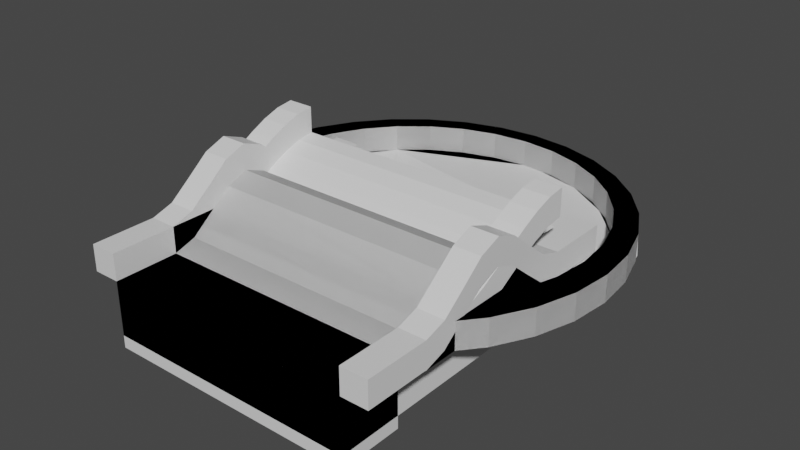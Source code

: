 # Source: Circular.blend  (saved by Blender 2.93.20; exported with 4.5.12 LTS)
import bpy
from mathutils import Matrix  # noqa: F401  (used for matrix-valued properties, if any)

bpy.ops.wm.read_factory_settings(use_empty=True)
scene = bpy.context.scene
scene.name = 'Scene'

# ---- collections
col_collection = bpy.data.collections.new('Collection'); scene.collection.children.link(col_collection)
col_mesh = bpy.data.collections.new('Mesh'); scene.collection.children.link(col_mesh)
col_rig = bpy.data.collections.new('Rig'); scene.collection.children.link(col_rig)
col_collision = bpy.data.collections.new('Collision'); scene.collection.children.link(col_collision)
col_circle = bpy.data.collections.new('Circle'); col_collision.children.link(col_circle)
col_straight = bpy.data.collections.new('Straight'); col_collision.children.link(col_straight)
col_bump = bpy.data.collections.new('Bump'); col_collision.children.link(col_bump)
col_steep = bpy.data.collections.new('Steep'); col_collision.children.link(col_steep)
col_extras = bpy.data.collections.new('Extras'); scene.collection.children.link(col_extras)

# ---- materials (node trees are filled in below, after node groups)
mat_inner_003 = bpy.data.materials.new('Inner.003')
mat_inner_003.use_transparent_shadow = False
mat_inner_003.diffuse_color = (0.8, 0.0, 0.06593, 1.0)
mat_rim_003 = bpy.data.materials.new('Rim.003')
mat_rim_003.use_transparent_shadow = False
mat_rim_003.diffuse_color = (0.0, 0.02201, 0.8, 1.0)
mat_inner_002 = bpy.data.materials.new('Inner.002')
mat_inner_002.use_transparent_shadow = False
mat_inner_002.diffuse_color = (0.8, 0.0, 0.06593, 1.0)
mat_rim_001 = bpy.data.materials.new('Rim.001')
mat_rim_001.use_transparent_shadow = False
mat_rim_001.diffuse_color = (0.0, 0.02201, 0.8, 1.0)
mat_inner_001 = bpy.data.materials.new('Inner.001')
mat_inner_001.use_transparent_shadow = False
mat_inner_001.diffuse_color = (0.8, 0.0, 0.06593, 1.0)

# ---- material node trees
mat_inner_003.use_nodes = True; mat_inner_003.node_tree.nodes.clear()
_N = mat_inner_003.node_tree.nodes; _L = mat_inner_003.node_tree.links
n0 = _N.new('ShaderNodeBsdfPrincipled'); n0.name = 'Principled BSDF'; n0.location = (10, 300)
n0.distribution = 'GGX'
n0.subsurface_method = 'BURLEY'
n0.inputs[3].default_value = 1.45
n0.inputs[27].default_value = (0.0, 0.0, 0.0, 1.0)
n0.inputs[28].default_value = 1.0
n1 = _N.new('ShaderNodeOutputMaterial'); n1.name = 'Material Output'; n1.location = (300, 300)
_L.new(n0.outputs[0], n1.inputs[0])
n1.is_active_output = True
mat_rim_003.use_nodes = True; mat_rim_003.node_tree.nodes.clear()
_N = mat_rim_003.node_tree.nodes; _L = mat_rim_003.node_tree.links
n0 = _N.new('ShaderNodeBsdfPrincipled'); n0.name = 'Principled BSDF'; n0.location = (10, 300)
n0.distribution = 'GGX'
n0.subsurface_method = 'BURLEY'
n0.inputs[3].default_value = 1.45
n0.inputs[27].default_value = (0.0, 0.0, 0.0, 1.0)
n0.inputs[28].default_value = 1.0
n1 = _N.new('ShaderNodeOutputMaterial'); n1.name = 'Material Output'; n1.location = (300, 300)
_L.new(n0.outputs[0], n1.inputs[0])
n1.is_active_output = True
mat_inner_002.use_nodes = True; mat_inner_002.node_tree.nodes.clear()
_N = mat_inner_002.node_tree.nodes; _L = mat_inner_002.node_tree.links
n0 = _N.new('ShaderNodeBsdfPrincipled'); n0.name = 'Principled BSDF'; n0.location = (10, 300)
n0.distribution = 'GGX'
n0.subsurface_method = 'BURLEY'
n0.inputs[3].default_value = 1.45
n0.inputs[27].default_value = (0.0, 0.0, 0.0, 1.0)
n0.inputs[28].default_value = 1.0
n1 = _N.new('ShaderNodeOutputMaterial'); n1.name = 'Material Output'; n1.location = (300, 300)
_L.new(n0.outputs[0], n1.inputs[0])
n1.is_active_output = True
mat_rim_001.use_nodes = True; mat_rim_001.node_tree.nodes.clear()
_N = mat_rim_001.node_tree.nodes; _L = mat_rim_001.node_tree.links
n0 = _N.new('ShaderNodeBsdfPrincipled'); n0.name = 'Principled BSDF'; n0.location = (10, 300)
n0.distribution = 'GGX'
n0.subsurface_method = 'BURLEY'
n0.inputs[3].default_value = 1.45
n0.inputs[27].default_value = (0.0, 0.0, 0.0, 1.0)
n0.inputs[28].default_value = 1.0
n1 = _N.new('ShaderNodeOutputMaterial'); n1.name = 'Material Output'; n1.location = (300, 300)
_L.new(n0.outputs[0], n1.inputs[0])
n1.is_active_output = True
mat_inner_001.use_nodes = True; mat_inner_001.node_tree.nodes.clear()
_N = mat_inner_001.node_tree.nodes; _L = mat_inner_001.node_tree.links
n0 = _N.new('ShaderNodeBsdfPrincipled'); n0.name = 'Principled BSDF'; n0.location = (10, 300)
n0.distribution = 'GGX'
n0.subsurface_method = 'BURLEY'
n0.inputs[3].default_value = 1.45
n0.inputs[27].default_value = (0.0, 0.0, 0.0, 1.0)
n0.inputs[28].default_value = 1.0
n1 = _N.new('ShaderNodeOutputMaterial'); n1.name = 'Material Output'; n1.location = (300, 300)
_L.new(n0.outputs[0], n1.inputs[0])
n1.is_active_output = True

# ---- world
world_world = bpy.data.worlds.new('World'); scene.world = world_world
world_world.use_nodes = True; world_world.node_tree.nodes.clear()
_N = world_world.node_tree.nodes; _L = world_world.node_tree.links
n0 = _N.new('ShaderNodeOutputWorld'); n0.name = 'World Output'; n0.location = (300, 300)
n1 = _N.new('ShaderNodeBackground'); n1.name = 'Background'; n1.location = (10, 300)
n1.inputs[0].default_value = (0.05088, 0.05088, 0.05088, 1.0)
_L.new(n1.outputs[0], n0.inputs[0])
n0.is_active_output = True
world_world.color = (0.05088, 0.05088, 0.05088)
world_world.use_sun_shadow = False
world_world.sun_shadow_jitter_overblur = 0.0

# ---- meshes
me_circle_026 = bpy.data.meshes.new('Circle.026')
me_circle_026.from_pydata([(0.0, 1.0, 0.0), (-0.1951, 0.9808, 0.0), (-0.3827, 0.9239, 0.0), (-0.5556, 0.8315, 0.0), (-0.7071, 0.7071, 0.0), (-0.8315, 0.5556, 0.0), (-0.9239, 0.3827, 0.0), (-0.9808, 0.1951, 0.0), (-1.0, -4.371e-08, 0.0), (-0.9808, -0.1951, 0.0), (-0.9239, -0.3827, 0.0), (-0.8315, -0.5556, 0.0), (-0.7071, -0.7071, 0.0), (-1.057, 0.4005, 0.0), (-0.9511, 0.5982, 0.0), (-0.8088, 0.7716, 0.0), (-0.6355, 0.9138, 0.0), (-0.4377, 1.02, 0.0), (-0.2232, 1.085, 0.0), (1.226e-10, 1.107, 0.0), (0.7071, -0.7071, 0.0), (0.8315, -0.5556, 0.0), (0.9239, -0.3827, 0.0), (0.9808, -0.1951, 0.0), (1.0, 1.192e-08, 0.0), (0.9808, 0.1951, 0.0), (0.9239, 0.3827, 0.0), (0.8315, 0.5556, 0.0), (0.7071, 0.7071, 0.0), (0.5556, 0.8315, 0.0), (0.3827, 0.9239, 0.0), (0.1951, 0.9808, 0.0), (-0.101, 0.101, -0.0984), (0.101, 0.101, -0.0984), (0.101, -0.101, -0.0984), (-0.101, -0.101, -0.0984), (-1.122, 0.1859, 0.0), (-1.144, -0.03724, 0.0), (-1.122, -0.2604, 0.0), (-1.057, -0.475, 0.0), (-0.9511, -0.6727, 0.0), (-0.8088, -0.8461, 0.0), (0.2232, 1.085, 0.0), (-0.1951, 0.9808, 0.1477), (0.0, 1.0, 0.1477), (-0.3827, 0.9239, 0.1477), (-0.5556, 0.8315, 0.1477), (-0.7071, 0.7071, 0.1477), (-0.8315, 0.5556, 0.1477), (-0.9239, 0.3827, 0.1477), (-0.9808, 0.1951, 0.1477), (-1.0, -4.371e-08, 0.1477), (-0.9808, -0.1951, 0.1477), (-0.9239, -0.3827, 0.1477), (-0.8315, -0.5556, 0.1477), (-0.7071, -0.7071, 0.1477), (-1.122, 0.1859, 0.1477), (-1.057, 0.4005, 0.1477), (-0.9511, 0.5982, 0.1477), (-0.8088, 0.7716, 0.1477), (-0.6355, 0.9138, 0.1477), (-0.4377, 1.02, 0.1477), (-0.2232, 1.085, 0.1477), (1.226e-10, 1.107, 0.1477), (0.1951, 0.9808, 0.1477), (-1.144, -0.03724, 0.1477), (-1.122, -0.2604, 0.1477), (-1.057, -0.475, 0.1477), (-0.9511, -0.6727, 0.1477), (-0.8088, -0.8461, 0.1477), (0.2232, 1.085, 0.1477), (0.7071, -0.7071, 0.0), (0.8315, -0.5556, 0.0), (0.9239, -0.3827, 0.0), (0.9808, -0.1951, 0.0), (1.0, 1.192e-08, 0.0), (0.9808, 0.1951, 0.0), (0.9239, 0.3827, 0.0), (0.8315, 0.5556, 0.0), (0.7071, 0.7071, 0.0), (0.5556, 0.8315, 0.0), (0.3827, 0.9239, 0.0), (0.1951, 0.9808, 0.0), (0.8088, -0.8461, 0.0), (0.9511, -0.6727, 0.0), (1.057, -0.475, 0.0), (1.122, -0.2604, 0.0), (1.144, -0.03724, 0.0), (1.122, 0.1859, 0.0), (1.057, 0.4005, 0.0), (0.9511, 0.5982, 0.0), (0.8088, 0.7716, 0.0), (0.6355, 0.9138, 0.0), (0.4377, 1.02, 0.0), (0.2232, 1.085, 0.0), (0.8315, -0.5556, 0.1477), (0.7071, -0.7071, 0.1477), (0.9239, -0.3827, 0.1477), (0.9808, -0.1951, 0.1477), (1.0, 1.192e-08, 0.1477), (0.9808, 0.1951, 0.1477), (0.9239, 0.3827, 0.1477), (0.8315, 0.5556, 0.1477), (0.7071, 0.7071, 0.1477), (0.5556, 0.8315, 0.1477), (0.3827, 0.9239, 0.1477), (0.1951, 0.9808, 0.1477), (0.9511, -0.6727, 0.1477), (0.8088, -0.8461, 0.1477), (1.057, -0.475, 0.1477), (1.122, -0.2604, 0.1477), (1.144, -0.03724, 0.1477), (1.122, 0.1859, 0.1477), (1.057, 0.4005, 0.1477), (0.9511, 0.5982, 0.1477), (0.8088, 0.7716, 0.1477), (0.6355, 0.9138, 0.1477), (0.4377, 1.02, 0.1477), (0.2232, 1.085, 0.1477)], [], [(1, 2, 3, 4, 5, 6, 7, 8, 9, 35, 32, 33, 25, 26, 27, 28, 29, 30, 31, 0), (10, 11, 12, 20, 21, 22, 23, 24, 25, 33, 34, 35, 9), (41, 12, 55, 69), (6, 5, 48, 49), (19, 18, 62, 63), (0, 31, 64, 44), (5, 4, 47, 48), (18, 17, 61, 62), (4, 3, 46, 47), (17, 16, 60, 61), (3, 2, 45, 46), (40, 41, 69, 68), (16, 15, 59, 60), (2, 1, 43, 45), (39, 40, 68, 67), (15, 14, 58, 59), (42, 19, 63, 70), (1, 0, 44, 43), (51, 50, 56, 65), (43, 44, 63, 62), (52, 51, 65, 66), (45, 43, 62, 61), (44, 64, 70, 63), (53, 52, 66, 67), (46, 45, 61, 60), (54, 53, 67, 68), (47, 46, 60, 59), (55, 54, 68, 69), (48, 47, 59, 58), (49, 48, 58, 57), (50, 49, 57, 56), (7, 6, 49, 50), (8, 7, 50, 51), (9, 8, 51, 52), (10, 9, 52, 53), (11, 10, 53, 54), (12, 11, 54, 55), (36, 37, 65, 56), (13, 36, 56, 57), (37, 38, 66, 65), (14, 13, 57, 58), (38, 39, 67, 66), (86, 87, 111, 110), (85, 86, 110, 109), (84, 85, 109, 107), (82, 81, 105, 106), (83, 84, 107, 108), (81, 80, 104, 105), (80, 79, 103, 104), (79, 78, 102, 103), (105, 104, 116, 117), (98, 97, 109, 110), (106, 105, 117, 118), (99, 98, 110, 111), (100, 99, 111, 112), (101, 100, 112, 113), (102, 101, 113, 114), (103, 102, 114, 115), (95, 96, 108, 107), (104, 103, 115, 116), (97, 95, 107, 109), (72, 71, 96, 95), (87, 88, 112, 111), (73, 72, 95, 97), (88, 89, 113, 112), (74, 73, 97, 98), (89, 90, 114, 113), (75, 74, 98, 99), (90, 91, 115, 114), (76, 75, 99, 100), (91, 92, 116, 115), (77, 76, 100, 101), (92, 93, 117, 116), (71, 83, 108, 96), (78, 77, 101, 102), (93, 94, 118, 117), (72, 84, 83, 71), (94, 93, 81), (93, 92, 80), (81, 93, 80), (91, 79, 92), (79, 80, 92), (90, 78, 91), (78, 79, 91), (89, 77, 90), (88, 76, 89), (77, 78, 90), (76, 77, 89), (75, 76, 88), (75, 88, 87), (74, 75, 87), (74, 87, 86), (73, 74, 86), (73, 86, 85), (72, 73, 85), (72, 85, 84), (82, 94, 81), (82, 106, 118, 94)])
me_circle_026.polygons.foreach_set('material_index', [0, 0, 1, 1, 1, 1, 1, 1, 1, 1, 1, 1, 1, 1, 1, 1, 1, 1, 1, 1, 1, 1, 1, 1, 1, 1, 1, 1, 1, 1, 1, 1, 1, 1, 1, 1, 1, 1, 1, 1, 1, 1, 1, 1, 1, 1, 1, 1, 1, 1, 1, 1, 1, 1, 1, 1, 1, 1, 1, 1, 1, 1, 1, 1, 1, 1, 1, 1, 1, 1, 1, 1, 1, 1, 1, 1, 2, 2, 2, 2, 2, 2, 2, 2, 2, 2, 2, 2, 2, 2, 2, 2, 2, 2, 2, 2, 2, 1])
_uv = me_circle_026.uv_layers.new(name='UVMap')
_uv.uv.foreach_set('vector', [0.1564, 0.4368, 0.1742, 0.3757, 0.2034, 0.319, 0.2429, 0.2687, 0.2914, 0.227, 0.3471, 0.1954, 0.4078, 0.1753, 0.471, 0.1676, 0.5343, 0.1719, 0.5173, 0.4649, 0.4484, 0.4664, 0.4488, 0.5353, 0.4068, 0.8247, 0.3464, 0.8043, 0.2911, 0.7727, 0.2429, 0.731, 0.2035, 0.681, 0.1744, 0.6244, 0.1565, 0.5634, 0.1505, 0.5001, 0.5952, 0.1879, 0.6545, 0.2129, 0.7276, 0.2354, 0.7156, 0.7691, 0.6532, 0.7931, 0.5948, 0.8157, 0.5335, 0.83, 0.47, 0.8332, 0.4068, 0.8247, 0.4488, 0.5353, 0.5194, 0.5361, 0.5173, 0.4649, 0.5343, 0.1719, 0.7777, 0.1759, 0.7276, 0.2354, 0.71, 0.1856, 0.7299, 0.1717, 0.3471, 0.1954, 0.2914, 0.227, 0.2612, 0.1842, 0.3258, 0.1475, 8.817e-05, 0.5009, 0.00815, 0.407, 0.06659, 0.4172, 0.05938, 0.5003, 0.1505, 0.5001, 0.1565, 0.5634, 0.1056, 0.5732, 0.09839, 0.5003, 0.2914, 0.227, 0.2429, 0.2687, 0.205, 0.2326, 0.2612, 0.1842, 0.00815, 0.407, 0.0338, 0.3154, 0.08961, 0.3366, 0.06659, 0.4172, 0.2429, 0.2687, 0.2034, 0.319, 0.1594, 0.2909, 0.205, 0.2326, 0.0338, 0.3154, 0.0767, 0.2298, 0.1277, 0.2615, 0.08961, 0.3366, 0.2034, 0.319, 0.1742, 0.3757, 0.1259, 0.3566, 0.1594, 0.2909, 0.7433, 0.09822, 0.7777, 0.1759, 0.7299, 0.1717, 0.705, 0.1309, 0.0767, 0.2298, 0.1356, 0.1537, 0.1797, 0.1948, 0.1277, 0.2615, 0.1742, 0.3757, 0.1564, 0.4368, 0.1054, 0.4273, 0.1259, 0.3566, 0.6699, 0.04232, 0.7433, 0.09822, 0.705, 0.1309, 0.644, 0.09305, 0.1356, 0.1537, 0.2084, 0.09019, 0.2439, 0.1393, 0.1797, 0.1948, 0.008711, 0.5948, 8.817e-05, 0.5009, 0.05938, 0.5003, 0.06684, 0.5834, 0.1564, 0.4368, 0.1505, 0.5001, 0.09839, 0.5003, 0.1054, 0.4273, 0.4699, 0.1153, 0.3963, 0.1242, 0.3987, 0.07057, 0.4832, 0.06074, 0.1054, 0.4273, 0.09839, 0.5003, 0.05938, 0.5003, 0.06659, 0.4172, 0.543, 0.1211, 0.4699, 0.1153, 0.4832, 0.06074, 0.567, 0.06848, 0.1259, 0.3566, 0.1054, 0.4273, 0.06659, 0.4172, 0.08961, 0.3366, 0.09839, 0.5003, 0.1056, 0.5732, 0.06684, 0.5834, 0.05938, 0.5003, 0.6115, 0.1401, 0.543, 0.1211, 0.567, 0.06848, 0.644, 0.09305, 0.1594, 0.2909, 0.1259, 0.3566, 0.08961, 0.3366, 0.1277, 0.2615, 0.6705, 0.1667, 0.6115, 0.1401, 0.644, 0.09305, 0.705, 0.1309, 0.205, 0.2326, 0.1594, 0.2909, 0.1277, 0.2615, 0.1797, 0.1948, 0.71, 0.1856, 0.6705, 0.1667, 0.705, 0.1309, 0.7299, 0.1717, 0.2612, 0.1842, 0.205, 0.2326, 0.1797, 0.1948, 0.2439, 0.1393, 0.3258, 0.1475, 0.2612, 0.1842, 0.2439, 0.1393, 0.3178, 0.09721, 0.3963, 0.1242, 0.3258, 0.1475, 0.3178, 0.09721, 0.3987, 0.07057, 0.4078, 0.1753, 0.3471, 0.1954, 0.3258, 0.1475, 0.3963, 0.1242, 0.471, 0.1676, 0.4078, 0.1753, 0.3963, 0.1242, 0.4699, 0.1153, 0.5343, 0.1719, 0.471, 0.1676, 0.4699, 0.1153, 0.543, 0.1211, 0.5952, 0.1879, 0.5343, 0.1719, 0.543, 0.1211, 0.6115, 0.1401, 0.6545, 0.2129, 0.5952, 0.1879, 0.6115, 0.1401, 0.6705, 0.1667, 0.7276, 0.2354, 0.6545, 0.2129, 0.6705, 0.1667, 0.71, 0.1856, 0.3852, 0.01126, 0.4823, 8.817e-05, 0.4832, 0.06074, 0.3987, 0.07057, 0.2926, 0.04193, 0.3852, 0.01126, 0.3987, 0.07057, 0.3178, 0.09721, 0.4823, 8.817e-05, 0.5793, 0.01003, 0.567, 0.06848, 0.4832, 0.06074, 0.2084, 0.09019, 0.2926, 0.04193, 0.3178, 0.09721, 0.2439, 0.1393, 0.5793, 0.01003, 0.6699, 0.04232, 0.644, 0.09305, 0.567, 0.06848, 0.5753, 0.9932, 0.4788, 0.9999, 0.4802, 0.9397, 0.5638, 0.9337, 0.6691, 0.9649, 0.5753, 0.9932, 0.5638, 0.9337, 0.6422, 0.91, 0.7512, 0.9061, 0.6691, 0.9649, 0.6422, 0.91, 0.7034, 0.8692, 0.1565, 0.5634, 0.1744, 0.6244, 0.1262, 0.6437, 0.1056, 0.5732, 0.7777, 0.8074, 0.7512, 0.9061, 0.7034, 0.8692, 0.7305, 0.8313, 0.1744, 0.6244, 0.2035, 0.681, 0.1598, 0.7092, 0.1262, 0.6437, 0.2035, 0.681, 0.2429, 0.731, 0.2053, 0.7671, 0.1598, 0.7092, 0.2429, 0.731, 0.2911, 0.7727, 0.2611, 0.8153, 0.2053, 0.7671, 0.1262, 0.6437, 0.1598, 0.7092, 0.1283, 0.7385, 0.0901, 0.6638, 0.5411, 0.8805, 0.61, 0.862, 0.6422, 0.91, 0.5638, 0.9337, 0.1056, 0.5732, 0.1262, 0.6437, 0.0901, 0.6638, 0.06684, 0.5834, 0.468, 0.8852, 0.5411, 0.8805, 0.5638, 0.9337, 0.4802, 0.9397, 0.395, 0.8755, 0.468, 0.8852, 0.4802, 0.9397, 0.3967, 0.9286, 0.3251, 0.8519, 0.395, 0.8755, 0.3967, 0.9286, 0.3169, 0.9016, 0.2611, 0.8153, 0.3251, 0.8519, 0.3169, 0.9016, 0.2438, 0.8597, 0.2053, 0.7671, 0.2611, 0.8153, 0.2438, 0.8597, 0.1802, 0.8047, 0.6685, 0.8335, 0.7107, 0.8148, 0.7305, 0.8313, 0.7034, 0.8692, 0.1598, 0.7092, 0.2053, 0.7671, 0.1802, 0.8047, 0.1283, 0.7385, 0.61, 0.862, 0.6685, 0.8335, 0.7034, 0.8692, 0.6422, 0.91, 0.6532, 0.7931, 0.7156, 0.7691, 0.7107, 0.8148, 0.6685, 0.8335, 0.4788, 0.9999, 0.3835, 0.9872, 0.3967, 0.9286, 0.4802, 0.9397, 0.5948, 0.8157, 0.6532, 0.7931, 0.6685, 0.8335, 0.61, 0.862, 0.3835, 0.9872, 0.2927, 0.9564, 0.3169, 0.9016, 0.3967, 0.9286, 0.5335, 0.83, 0.5948, 0.8157, 0.61, 0.862, 0.5411, 0.8805, 0.2927, 0.9564, 0.2096, 0.9088, 0.2438, 0.8597, 0.3169, 0.9016, 0.47, 0.8332, 0.5335, 0.83, 0.5411, 0.8805, 0.468, 0.8852, 0.2096, 0.9088, 0.1372, 0.8462, 0.1802, 0.8047, 0.2438, 0.8597, 0.4068, 0.8247, 0.47, 0.8332, 0.468, 0.8852, 0.395, 0.8755, 0.1372, 0.8462, 0.07826, 0.771, 0.1283, 0.7385, 0.1802, 0.8047, 0.3464, 0.8043, 0.4068, 0.8247, 0.395, 0.8755, 0.3251, 0.8519, 0.07826, 0.771, 0.03494, 0.6861, 0.0901, 0.6638, 0.1283, 0.7385, 0.7156, 0.7691, 0.7777, 0.8074, 0.7305, 0.8313, 0.7107, 0.8148, 0.2911, 0.7727, 0.3464, 0.8043, 0.3251, 0.8519, 0.2611, 0.8153, 0.03494, 0.6861, 0.008711, 0.5948, 0.06684, 0.5834, 0.0901, 0.6638, 0.0, 0.0, 0.0, 0.0, 0.0, 0.0, 0.0, 0.0, 0.0, 0.0, 0.0, 0.0, 0.0, 0.0, 0.0, 0.0, 0.0, 0.0, 0.0, 0.0, 0.0, 0.0, 0.0, 0.0, 0.0, 0.0, 0.0, 0.0, 0.0, 0.0, 0.0, 0.0, 0.0, 0.0, 0.0, 0.0, 0.0, 0.0, 0.0, 0.0, 0.0, 0.0, 0.0, 0.0, 0.0, 0.0, 0.0, 0.0, 0.0, 0.0, 0.0, 0.0, 0.0, 0.0, 0.0, 0.0, 0.0, 0.0, 0.0, 0.0, 0.0, 0.0, 0.0, 0.0, 0.0, 0.0, 0.0, 0.0, 0.0, 0.0, 0.0, 0.0, 0.0, 0.0, 0.0, 0.0, 0.0, 0.0, 0.0, 0.0, 0.0, 0.0, 0.0, 0.0, 0.0, 0.0, 0.0, 0.0, 0.0, 0.0, 0.0, 0.0, 0.0, 0.0, 0.0, 0.0, 0.0, 0.0, 0.0, 0.0, 0.0, 0.0, 0.0, 0.0, 0.0, 0.0, 0.0, 0.0, 0.0, 0.0, 0.0, 0.0, 0.0, 0.0, 0.0, 0.0, 0.0, 0.0, 0.0, 0.0, 0.0, 0.0, 0.0, 0.0, 0.0, 0.0, 0.0, 0.0, 0.0, 0.0, 0.1056, 0.5732, 0.06684, 0.5834, 0.0, 0.0])
me_circle_026.materials.append(mat_inner_003)
me_circle_026.materials.append(mat_rim_003)
me_circle_026.materials.append(mat_inner_002)
me_circle_026.use_remesh_fix_poles = True
me_circle_026.use_remesh_preserve_attributes = False
me_circle_026.update()
me_cube_001 = bpy.data.meshes.new('Cube.001')
me_cube_001.from_pydata([(-11.47, -1.04, -1.0), (-11.47, -1.04, 1.0), (-11.47, 0.9598, -1.0), (-11.47, 0.9598, 1.0), (-9.468, -1.04, -1.0), (-9.468, -1.04, 1.0), (-9.468, 0.9598, -1.0), (-9.468, 0.9598, 1.0), (11.47, -1.04, -1.0), (11.47, -1.04, 1.0), (11.47, 0.9598, -1.0), (11.47, 0.9598, 1.0), (9.468, -1.04, -1.0), (9.468, -1.04, 1.0), (9.468, 0.9598, -1.0), (9.468, 0.9598, 1.0), (-11.47, -1.04, -0.9546), (-11.47, 0.9598, -0.9546), (-9.468, 0.9598, -0.9546), (-9.468, -1.04, -0.9546), (11.47, -1.04, -0.9546), (11.47, 0.9598, -0.9546), (9.468, 0.9598, -0.9546), (9.468, -1.04, -0.9546)], [], [(16, 1, 3, 17), (17, 3, 7, 18), (18, 7, 5, 19), (19, 5, 1, 16), (2, 6, 4, 0), (7, 3, 1, 5), (20, 21, 11, 9), (21, 22, 15, 11), (22, 23, 13, 15), (23, 20, 9, 13), (10, 8, 12, 14), (15, 13, 9, 11), (6, 18, 22, 14), (4, 19, 16, 0), (4, 12, 23, 19), (2, 17, 18, 6), (0, 16, 17, 2), (12, 8, 20, 23), (23, 22, 18, 19), (10, 14, 22, 21), (8, 10, 21, 20), (6, 14, 12, 4)])
_uv = me_cube_001.uv_layers.new(name='UVMap')
_uv.uv.foreach_set('vector', [0.0649, 0.001544, 0.0649, 0.0649, 7.244e-05, 0.0649, 7.25e-05, 0.001544, 0.1321, 8.523e-05, 0.1983, 0.0006488, 0.1978, 0.06838, 0.1316, 0.06781, 7.237e-05, 0.1931, 7.24e-05, 0.1297, 0.0649, 0.1297, 0.0649, 0.1931, 0.2, 0.1562, 0.2662, 0.1559, 0.2665, 0.2236, 0.2003, 0.224, 0.06505, 0.7435, 0.06505, 0.6787, 0.1299, 0.6787, 0.1299, 0.7435, 7.24e-05, 0.1297, 7.244e-05, 0.0649, 0.0649, 0.0649, 0.0649, 0.1297, 0.0649, 0.9985, 7.216e-05, 0.9985, 7.214e-05, 0.9351, 0.0649, 0.9351, 0.1316, 0.2237, 0.1321, 0.1559, 0.1983, 0.1565, 0.1978, 0.2242, 7.213e-05, 0.8069, 0.0649, 0.8069, 0.0649, 0.8703, 7.214e-05, 0.8703, 0.2003, 0.06812, 0.2, 0.0003925, 0.2662, 7.213e-05, 0.2665, 0.0678, 0.06505, 7.222e-05, 0.1299, 7.213e-05, 0.1299, 0.0649, 0.06505, 0.0649, 7.214e-05, 0.8703, 0.0649, 0.8703, 0.0649, 0.9351, 7.214e-05, 0.9351, 0.13, 0.0678, 0.1316, 0.06781, 0.1321, 0.1559, 0.1306, 0.1559, 0.1985, 0.1562, 0.2, 0.1562, 0.2003, 0.224, 0.1988, 0.224, 0.1985, 0.1562, 0.1988, 0.06813, 0.2003, 0.06812, 0.2, 0.1562, 0.1306, 7.213e-05, 0.1321, 8.523e-05, 0.1316, 0.06781, 0.13, 0.0678, 0.0649, 7.213e-05, 0.0649, 0.001544, 7.25e-05, 0.001544, 7.25e-05, 7.213e-05, 0.1988, 0.06813, 0.1985, 0.0004, 0.2, 0.0003925, 0.2003, 0.06812, 0.0649, 0.8069, 7.213e-05, 0.8069, 7.237e-05, 0.1931, 0.0649, 0.1931, 0.13, 0.2236, 0.1306, 0.1559, 0.1321, 0.1559, 0.1316, 0.2237, 0.0649, 0.9999, 7.215e-05, 0.9999, 7.216e-05, 0.9985, 0.0649, 0.9985, 0.06505, 0.6787, 0.06505, 0.0649, 0.1299, 0.0649, 0.1299, 0.6787])
me_cube_001.use_remesh_fix_poles = True
me_cube_001.use_remesh_preserve_attributes = False
me_cube_001.update()
me_cube_005 = bpy.data.meshes.new('Cube.005')
me_cube_005.from_pydata([(-2.403, -1.42, -0.2095), (-2.403, -1.42, 0.2095), (-2.403, 1.31, -0.2095), (-2.403, 1.31, 0.2095), (-1.984, -1.42, -0.2095), (-1.984, -1.42, 0.2095), (-1.984, 1.31, -0.2095), (-1.984, 1.31, 0.2095), (2.403, -1.42, -0.2095), (2.403, -1.42, 0.2095), (2.403, 1.31, -0.2095), (2.403, 1.31, 0.2095), (1.984, -1.42, -0.2095), (1.984, -1.42, 0.2095), (1.984, 1.31, -0.2095), (1.984, 1.31, 0.2095), (2.403, -1.42, -0.2), (2.403, 1.31, -0.2), (1.984, 1.31, -0.2), (1.984, -1.42, -0.2), (-2.403, -1.42, -0.2), (-2.403, 1.31, -0.2), (-1.984, 1.31, -0.2), (-1.984, -1.42, -0.2), (-2.403, 0.9691, -0.1041), (-2.403, 0.6278, 0.1655), (-2.403, 0.2865, 0.4431), (-2.403, -0.05483, 0.5707), (-2.403, -0.3962, 0.4431), (-2.403, -0.7375, 0.1655), (-2.403, -1.079, -0.1041), (-2.403, -1.079, 0.3149), (-2.403, -0.7375, 0.5845), (-2.403, -0.3962, 0.8621), (-2.403, -0.05483, 0.9897), (-2.403, 0.2865, 0.8621), (-2.403, 0.6278, 0.5845), (-2.403, 0.9691, 0.3149), (-1.984, -1.079, -0.1041), (-1.984, -0.7375, 0.1655), (-1.984, -0.3962, 0.4431), (-1.984, -0.05483, 0.5707), (-1.984, 0.2865, 0.4431), (-1.984, 0.6278, 0.1655), (-1.984, 0.9691, -0.1041), (-1.984, 0.9691, 0.3149), (-1.984, 0.6278, 0.5845), (-1.984, 0.2865, 0.8621), (-1.984, -0.05483, 0.9897), (-1.984, -0.3962, 0.8621), (-1.984, -0.7375, 0.5845), (-1.984, -1.079, 0.3149), (2.403, 0.9691, -0.1041), (2.403, 0.6278, 0.1655), (2.403, 0.2865, 0.4431), (2.403, -0.05483, 0.5707), (2.403, -0.3962, 0.4431), (2.403, -0.7375, 0.1655), (2.403, -1.079, -0.1041), (2.403, -1.079, 0.3149), (2.403, -0.7375, 0.5845), (2.403, -0.3962, 0.8621), (2.403, -0.05483, 0.9897), (2.403, 0.2865, 0.8621), (2.403, 0.6278, 0.5845), (2.403, 0.9691, 0.3149), (1.984, -1.079, -0.1041), (1.984, -0.7375, 0.1655), (1.984, -0.3962, 0.4431), (1.984, -0.05483, 0.5707), (1.984, 0.2865, 0.4431), (1.984, 0.6278, 0.1655), (1.984, 0.9691, -0.1041), (1.984, 0.9691, 0.3149), (1.984, 0.6278, 0.5845), (1.984, 0.2865, 0.8621), (1.984, -0.05483, 0.9897), (1.984, -0.3962, 0.8621), (1.984, -0.7375, 0.5845), (1.984, -1.079, 0.3149), (1.984, -1.079, -0.09462), (1.984, -0.7375, 0.175), (1.984, -0.3962, 0.4526), (1.984, -0.05483, 0.5802), (1.984, 0.2865, 0.4526), (1.984, 0.6278, 0.175), (1.984, 0.9691, -0.09462), (2.403, 0.9691, -0.09462), (2.403, 0.6278, 0.175), (2.403, 0.2865, 0.4526), (2.403, -0.05483, 0.5802), (2.403, -0.3962, 0.4526), (2.403, -0.7375, 0.175), (2.403, -1.079, -0.09462), (-1.984, 0.9691, -0.09462), (-1.984, 0.6278, 0.175), (-1.984, 0.2865, 0.4526), (-1.984, -0.05483, 0.5802), (-1.984, -0.3962, 0.4526), (-1.984, -0.7375, 0.175), (-1.984, -1.079, -0.09462), (-2.403, -1.079, -0.09462), (-2.403, -0.7375, 0.175), (-2.403, -0.3962, 0.4526), (-2.403, -0.05483, 0.5802), (-2.403, 0.2865, 0.4526), (-2.403, 0.6278, 0.175), (-2.403, 0.9691, -0.09462), (-2.403, -2.42, -0.2), (-2.403, -2.42, 0.2095), (-1.984, -2.42, -0.2), (-1.984, -2.42, -0.2095), (-1.984, -2.42, 0.2095), (2.403, -2.42, -0.2), (2.403, -2.42, 0.2095), (1.984, -2.42, -0.2), (1.984, -2.42, -0.2095), (1.984, -2.42, 0.2095), (-2.403, 2.31, 0.2095), (-1.984, 2.31, 0.2095), (-1.984, 2.31, -0.2), (-1.984, 2.31, -0.2095), (2.403, 2.31, 0.2095), (1.984, 2.31, 0.2095), (1.984, 2.31, -0.2), (1.984, 2.31, -0.2095), (2.403, 2.31, -0.2), (-2.403, 2.31, -0.2), (-1.984, -1.42, -1.231), (1.984, -1.42, -1.231), (-1.984, -2.42, -1.231), (1.984, -2.42, -1.231), (-1.984, 1.31, -1.078), (1.984, 1.31, -1.078), (-1.984, 2.31, -1.078), (1.984, 2.31, -1.078)], [], [(107, 37, 3, 21), (3, 7, 119, 118), (100, 51, 5, 23), (23, 110, 115, 19), (30, 38, 4, 0), (51, 31, 1, 5), (87, 17, 11, 65), (11, 17, 126, 122), (80, 19, 13, 79), (23, 5, 112, 110), (58, 8, 12, 66), (79, 13, 9, 59), (12, 8, 16, 19), (86, 18, 22, 94), (10, 14, 18, 17), (52, 10, 17, 87), (4, 23, 20, 0), (38, 66, 12, 4), (2, 21, 22, 6), (24, 107, 21, 2), (18, 14, 125, 124), (1, 20, 108, 109), (0, 20, 101, 30), (30, 101, 102, 29), (29, 102, 103, 28), (28, 103, 104, 27), (27, 104, 105, 26), (26, 105, 106, 25), (25, 106, 107, 24), (6, 14, 72, 44), (44, 72, 71, 43), (43, 71, 70, 42), (42, 70, 69, 41), (41, 69, 68, 40), (40, 68, 67, 39), (39, 67, 66, 38), (8, 58, 93, 16), (58, 57, 92, 93), (57, 56, 91, 92), (56, 55, 90, 91), (55, 54, 89, 90), (54, 53, 88, 89), (53, 52, 87, 88), (19, 80, 100, 23), (80, 81, 99, 100), (81, 82, 98, 99), (82, 83, 97, 98), (83, 84, 96, 97), (84, 85, 95, 96), (85, 86, 94, 95), (15, 73, 65, 11), (73, 74, 64, 65), (74, 75, 63, 64), (75, 76, 62, 63), (76, 77, 61, 62), (77, 78, 60, 61), (78, 79, 59, 60), (10, 52, 72, 14), (52, 53, 71, 72), (53, 54, 70, 71), (54, 55, 69, 70), (55, 56, 68, 69), (56, 57, 67, 68), (57, 58, 66, 67), (18, 86, 73, 15), (86, 85, 74, 73), (85, 84, 75, 74), (84, 83, 76, 75), (83, 82, 77, 76), (82, 81, 78, 77), (81, 80, 79, 78), (16, 93, 59, 9), (93, 92, 60, 59), (92, 91, 61, 60), (91, 90, 62, 61), (90, 89, 63, 62), (89, 88, 64, 63), (88, 87, 65, 64), (7, 3, 37, 45), (45, 37, 36, 46), (46, 36, 35, 47), (47, 35, 34, 48), (48, 34, 33, 49), (49, 33, 32, 50), (50, 32, 31, 51), (2, 6, 44, 24), (24, 44, 43, 25), (25, 43, 42, 26), (26, 42, 41, 27), (27, 41, 40, 28), (28, 40, 39, 29), (29, 39, 38, 30), (22, 7, 45, 94), (94, 45, 46, 95), (95, 46, 47, 96), (96, 47, 48, 97), (97, 48, 49, 98), (98, 49, 50, 99), (99, 50, 51, 100), (20, 1, 31, 101), (101, 31, 32, 102), (102, 32, 33, 103), (103, 33, 34, 104), (104, 34, 35, 105), (105, 35, 36, 106), (106, 36, 37, 107), (110, 112, 109, 108), (115, 113, 114, 117), (116, 111, 110, 115), (20, 23, 110, 108), (111, 130, 131, 116), (4, 23, 110, 111), (9, 13, 117, 114), (16, 9, 114, 113), (13, 19, 115, 117), (19, 12, 116, 115), (19, 16, 113, 115), (5, 1, 109, 112), (127, 118, 119, 120), (126, 124, 123, 122), (125, 121, 120, 124), (18, 15, 123, 124), (21, 3, 118, 127), (22, 18, 124, 120), (6, 22, 120, 121), (17, 18, 124, 126), (15, 11, 122, 123), (7, 22, 120, 119), (121, 125, 135, 134), (22, 21, 127, 120), (129, 131, 130, 128), (12, 129, 128, 4), (116, 131, 129, 12), (4, 128, 130, 111), (133, 132, 134, 135), (14, 6, 132, 133), (125, 14, 133, 135), (6, 121, 134, 132)])
me_cube_005.polygons.foreach_set('material_index', [0, 0, 0, 1, 0, 0, 0, 0, 0, 0, 0, 0, 0, 1, 0, 1, 0, 1, 0, 1, 1, 0, 1, 1, 1, 1, 1, 1, 1, 1, 1, 1, 1, 1, 1, 1, 1, 1, 1, 1, 1, 1, 1, 1, 1, 1, 1, 1, 1, 1, 0, 0, 0, 0, 0, 0, 0, 0, 0, 0, 0, 0, 0, 0, 0, 0, 0, 0, 0, 0, 0, 0, 0, 0, 0, 0, 0, 0, 0, 0, 0, 0, 0, 0, 0, 0, 0, 0, 0, 0, 0, 0, 0, 0, 0, 0, 0, 0, 0, 0, 0, 0, 0, 0, 0, 0, 0, 0, 1, 0, 1, 1, 0, 0, 0, 1, 0, 0, 0, 0, 1, 0, 0, 1, 1, 0, 0, 0, 1, 0, 1, 1, 1, 1, 1, 1, 1, 1])
_uv = me_cube_005.uv_layers.new(name='UVMap')
_uv.uv.foreach_set('vector', [0.6019, 0.2921, 0.6314, 0.2823, 0.6294, 0.3124, 0.5978, 0.3144, 0.6294, 0.3124, 0.6646, 0.3148, 0.6529, 0.3941, 0.6227, 0.3901, 0.6958, 0.1026, 0.6664, 0.1165, 0.664, 0.08513, 0.6959, 0.07662, 0.6959, 0.07662, 0.6964, 0.0001157, 0.9999, 0.002062, 0.9994, 0.07856, 0.5987, 0.1089, 0.5645, 0.1113, 0.5649, 0.07732, 0.5927, 0.08522, 0.6664, 0.1165, 0.6297, 0.1194, 0.6278, 0.08791, 0.664, 0.08513, 0.1735, 0.4869, 0.1583, 0.5286, 0.2166, 0.5309, 0.2279, 0.4786, 0.2166, 0.5309, 0.1583, 0.5286, 0.1525, 0.6624, 0.1986, 0.667, 0.4053, 0.2038, 0.4146, 0.1593, 0.3573, 0.1614, 0.3483, 0.2142, 0.6959, 0.07662, 0.664, 0.08513, 0.6595, 0.008601, 0.6879, 0.00601, 0.24, 0.1736, 0.2418, 0.1371, 0.209, 0.1105, 0.1863, 0.1596, 0.3483, 0.2142, 0.3573, 0.1614, 0.2958, 0.1523, 0.286, 0.2041, 0.209, 0.1105, 0.2418, 0.1371, 0.2428, 0.1368, 0.2098, 0.1094, 0.999, 0.2927, 0.9993, 0.3216, 0.6964, 0.3241, 0.6966, 0.298, 0.1573, 0.5275, 0.1059, 0.5278, 0.1059, 0.5288, 0.1583, 0.5286, 0.1725, 0.487, 0.1573, 0.5275, 0.1583, 0.5286, 0.1735, 0.4869, 0.5649, 0.07732, 0.5651, 0.07642, 0.5934, 0.08476, 0.5927, 0.08522, 0.3082, 0.2638, 0.3082, 0.4804, 0.3277, 0.4804, 0.3277, 0.2638, 0.5972, 0.314, 0.5978, 0.3144, 0.5722, 0.3199, 0.5721, 0.3193, 0.6013, 0.2922, 0.6019, 0.2921, 0.5978, 0.3144, 0.5972, 0.314, 0.1059, 0.5288, 0.1059, 0.5278, 0.05134, 0.5278, 0.05134, 0.5288, 0.6278, 0.08791, 0.5934, 0.08476, 0.6042, 0.007703, 0.6299, 0.00934, 0.5927, 0.08522, 0.5934, 0.08476, 0.5993, 0.109, 0.5987, 0.1089, 0.5987, 0.1089, 0.5993, 0.109, 0.6071, 0.1399, 0.6064, 0.1395, 0.6064, 0.1395, 0.6071, 0.1399, 0.6144, 0.1733, 0.6138, 0.173, 0.6138, 0.173, 0.6144, 0.1733, 0.618, 0.2013, 0.6173, 0.2013, 0.6173, 0.2013, 0.618, 0.2013, 0.6155, 0.2294, 0.6148, 0.2296, 0.6148, 0.2296, 0.6155, 0.2294, 0.6091, 0.2622, 0.6084, 0.2625, 0.6084, 0.2625, 0.6091, 0.2622, 0.6019, 0.2921, 0.6013, 0.2922, 0.1534, 0.2638, 0.1534, 0.4804, 0.1729, 0.4804, 0.1729, 0.2638, 0.1729, 0.2638, 0.1729, 0.4804, 0.1966, 0.4804, 0.1966, 0.2638, 0.1966, 0.2638, 0.1966, 0.4804, 0.2207, 0.4804, 0.2207, 0.2638, 0.2207, 0.2638, 0.2207, 0.4804, 0.2406, 0.4804, 0.2406, 0.2638, 0.2406, 0.2638, 0.2406, 0.4804, 0.2605, 0.4804, 0.2605, 0.2638, 0.2605, 0.2638, 0.2605, 0.4804, 0.2845, 0.4804, 0.2845, 0.2638, 0.2845, 0.2638, 0.2845, 0.4804, 0.3082, 0.4804, 0.3082, 0.2638, 0.2418, 0.1371, 0.24, 0.1736, 0.2409, 0.1741, 0.2428, 0.1368, 0.24, 0.1736, 0.2389, 0.227, 0.2399, 0.2278, 0.2409, 0.1741, 0.2389, 0.227, 0.2365, 0.2858, 0.2375, 0.2865, 0.2399, 0.2278, 0.2365, 0.2858, 0.2307, 0.3349, 0.2319, 0.3352, 0.2375, 0.2865, 0.2307, 0.3349, 0.2158, 0.3824, 0.217, 0.3821, 0.2319, 0.3352, 0.2158, 0.3824, 0.1938, 0.4373, 0.1949, 0.437, 0.217, 0.3821, 0.1938, 0.4373, 0.1725, 0.487, 0.1735, 0.4869, 0.1949, 0.437, 0.9994, 0.07856, 0.9992, 0.1059, 0.6958, 0.1026, 0.6959, 0.07662, 0.9992, 0.1059, 0.9989, 0.1412, 0.6918, 0.1351, 0.6958, 0.1026, 0.9989, 0.1412, 0.9986, 0.1751, 0.6893, 0.1705, 0.6918, 0.1351, 0.9986, 0.1751, 0.9984, 0.2019, 0.6891, 0.2009, 0.6893, 0.1705, 0.9984, 0.2019, 0.9984, 0.2272, 0.6898, 0.2309, 0.6891, 0.2009, 0.9984, 0.2272, 0.9986, 0.2594, 0.6927, 0.2656, 0.6898, 0.2309, 0.9986, 0.2594, 0.999, 0.2927, 0.6966, 0.298, 0.6927, 0.2656, 0.2777, 0.5426, 0.2897, 0.4901, 0.2279, 0.4786, 0.2166, 0.5309, 0.2897, 0.4901, 0.2974, 0.4312, 0.2464, 0.4203, 0.2279, 0.4786, 0.2974, 0.4312, 0.3018, 0.3835, 0.2634, 0.3738, 0.2464, 0.4203, 0.3018, 0.3835, 0.3047, 0.3525, 0.2738, 0.3435, 0.2634, 0.3738, 0.3047, 0.3525, 0.315, 0.3217, 0.2762, 0.3124, 0.2738, 0.3435, 0.315, 0.3217, 0.3311, 0.274, 0.2793, 0.2638, 0.2762, 0.3124, 0.3311, 0.274, 0.3483, 0.2142, 0.286, 0.2041, 0.2793, 0.2638, 0.1573, 0.5275, 0.1725, 0.487, 0.119, 0.4723, 0.1059, 0.5278, 0.1725, 0.487, 0.1938, 0.4373, 0.1428, 0.4175, 0.119, 0.4723, 0.1938, 0.4373, 0.2158, 0.3824, 0.1639, 0.3663, 0.1428, 0.4175, 0.2158, 0.3824, 0.2307, 0.3349, 0.175, 0.3251, 0.1639, 0.3663, 0.2307, 0.3349, 0.2365, 0.2858, 0.1799, 0.281, 0.175, 0.3251, 0.2365, 0.2858, 0.2389, 0.227, 0.1813, 0.2228, 0.1799, 0.281, 0.2389, 0.227, 0.24, 0.1736, 0.1863, 0.1596, 0.1813, 0.2228, 0.3307, 0.5641, 0.3371, 0.5204, 0.2897, 0.4901, 0.2777, 0.5426, 0.3371, 0.5204, 0.3348, 0.4661, 0.2974, 0.4312, 0.2897, 0.4901, 0.3348, 0.4661, 0.3393, 0.4101, 0.3018, 0.3835, 0.2974, 0.4312, 0.3393, 0.4101, 0.3483, 0.3617, 0.3047, 0.3525, 0.3018, 0.3835, 0.3483, 0.3617, 0.362, 0.3126, 0.315, 0.3217, 0.3047, 0.3525, 0.362, 0.3126, 0.3819, 0.2558, 0.3311, 0.274, 0.315, 0.3217, 0.3819, 0.2558, 0.4053, 0.2038, 0.3483, 0.2142, 0.3311, 0.274, 0.2428, 0.1368, 0.2409, 0.1741, 0.286, 0.2041, 0.2958, 0.1523, 0.2409, 0.1741, 0.2399, 0.2278, 0.2793, 0.2638, 0.286, 0.2041, 0.2399, 0.2278, 0.2375, 0.2865, 0.2762, 0.3124, 0.2793, 0.2638, 0.2375, 0.2865, 0.2319, 0.3352, 0.2738, 0.3435, 0.2762, 0.3124, 0.2319, 0.3352, 0.217, 0.3821, 0.2634, 0.3738, 0.2738, 0.3435, 0.217, 0.3821, 0.1949, 0.437, 0.2464, 0.4203, 0.2634, 0.3738, 0.1949, 0.437, 0.1735, 0.4869, 0.2279, 0.4786, 0.2464, 0.4203, 0.6646, 0.3148, 0.6294, 0.3124, 0.6314, 0.2823, 0.6676, 0.2836, 0.6676, 0.2836, 0.6314, 0.2823, 0.6363, 0.2475, 0.667, 0.2484, 0.667, 0.2484, 0.6363, 0.2475, 0.6407, 0.2191, 0.6641, 0.2199, 0.6641, 0.2199, 0.6407, 0.2191, 0.6427, 0.2005, 0.6618, 0.2016, 0.6618, 0.2016, 0.6427, 0.2005, 0.64, 0.1825, 0.6635, 0.1825, 0.6635, 0.1825, 0.64, 0.1825, 0.6348, 0.1545, 0.6658, 0.1529, 0.6658, 0.1529, 0.6348, 0.1545, 0.6297, 0.1194, 0.6664, 0.1165, 0.5972, 0.314, 0.5721, 0.3193, 0.5722, 0.2899, 0.6013, 0.2922, 0.6013, 0.2922, 0.5722, 0.2899, 0.5787, 0.2575, 0.6084, 0.2625, 0.6084, 0.2625, 0.5787, 0.2575, 0.5843, 0.227, 0.6148, 0.2296, 0.6148, 0.2296, 0.5843, 0.227, 0.5852, 0.2032, 0.6173, 0.2013, 0.6173, 0.2013, 0.5852, 0.2032, 0.5818, 0.1786, 0.6138, 0.173, 0.6138, 0.173, 0.5818, 0.1786, 0.5735, 0.1468, 0.6064, 0.1395, 0.6064, 0.1395, 0.5735, 0.1468, 0.5645, 0.1113, 0.5987, 0.1089, 0.6964, 0.3241, 0.6646, 0.3148, 0.6676, 0.2836, 0.6966, 0.298, 0.6966, 0.298, 0.6676, 0.2836, 0.667, 0.2484, 0.6927, 0.2656, 0.6927, 0.2656, 0.667, 0.2484, 0.6641, 0.2199, 0.6898, 0.2309, 0.6898, 0.2309, 0.6641, 0.2199, 0.6618, 0.2016, 0.6891, 0.2009, 0.6891, 0.2009, 0.6618, 0.2016, 0.6635, 0.1825, 0.6893, 0.1705, 0.6893, 0.1705, 0.6635, 0.1825, 0.6658, 0.1529, 0.6918, 0.1351, 0.6918, 0.1351, 0.6658, 0.1529, 0.6664, 0.1165, 0.6958, 0.1026, 0.5934, 0.08476, 0.6278, 0.08791, 0.6297, 0.1194, 0.5993, 0.109, 0.5993, 0.109, 0.6297, 0.1194, 0.6348, 0.1545, 0.6071, 0.1399, 0.6071, 0.1399, 0.6348, 0.1545, 0.64, 0.1825, 0.6144, 0.1733, 0.6144, 0.1733, 0.64, 0.1825, 0.6427, 0.2005, 0.618, 0.2013, 0.618, 0.2013, 0.6427, 0.2005, 0.6407, 0.2191, 0.6155, 0.2294, 0.6155, 0.2294, 0.6407, 0.2191, 0.6363, 0.2475, 0.6091, 0.2622, 0.6091, 0.2622, 0.6363, 0.2475, 0.6314, 0.2823, 0.6019, 0.2921, 0.4978, 0.4931, 0.5284, 0.4931, 0.5284, 0.5244, 0.4978, 0.5244, 0.5291, 0.4312, 0.4978, 0.4312, 0.4978, 0.4006, 0.5291, 0.4006, 0.4938, 0.4804, 0.4938, 0.2638, 0.4976, 0.2638, 0.4976, 0.4804, 0.5934, 0.08476, 0.5651, 0.07642, 0.5739, 0.00404, 0.6042, 0.007703, 0.4938, 0.2638, 0.4381, 0.2638, 0.4381, 0.4804, 0.4938, 0.4804, 0.5649, 0.07732, 0.5651, 0.07642, 0.5135, 0.06136, 0.5132, 0.06226, 0.2958, 0.1523, 0.3573, 0.1614, 0.3686, 0.02197, 0.315, 0.01675, 0.2428, 0.1368, 0.2958, 0.1523, 0.315, 0.01675, 0.2644, 0.009131, 0.3573, 0.1614, 0.4146, 0.1593, 0.4233, 0.02554, 0.3686, 0.02197, 0.2098, 0.1094, 0.209, 0.1105, 0.148, 0.06088, 0.1489, 0.05982, 0.1893, 0.1278, 0.2428, 0.1368, 0.2644, 0.009131, 0.2109, 0.0001157, 0.664, 0.08513, 0.6278, 0.08791, 0.6299, 0.00934, 0.6595, 0.008601, 0.5291, 0.4623, 0.5291, 0.4929, 0.4978, 0.4929, 0.4978, 0.4623, 0.4978, 0.4315, 0.5291, 0.4315, 0.5291, 0.462, 0.4978, 0.462, 0.003896, 0.4804, 0.003896, 0.2638, 0.0001157, 0.2638, 0.0001158, 0.4804, 0.3307, 0.5641, 0.2777, 0.5426, 0.2505, 0.6757, 0.2999, 0.687, 0.5978, 0.3144, 0.6294, 0.3124, 0.6227, 0.3901, 0.5936, 0.3879, 0.6964, 0.3241, 0.9993, 0.3216, 0.9999, 0.3979, 0.697, 0.4004, 0.5721, 0.3193, 0.5722, 0.3199, 0.539, 0.3275, 0.5389, 0.3269, 0.1583, 0.5286, 0.1059, 0.5288, 0.0979, 0.659, 0.1525, 0.6624, 0.2777, 0.5426, 0.2166, 0.5309, 0.1986, 0.667, 0.2505, 0.6757, 0.6646, 0.3148, 0.6964, 0.3241, 0.6837, 0.3993, 0.6529, 0.3941, 0.003896, 0.2638, 0.003896, 0.4804, 0.05134, 0.4804, 0.05134, 0.2638, 0.567, 0.3127, 0.5978, 0.3144, 0.5936, 0.3879, 0.5628, 0.3861, 0.3835, 0.4804, 0.4381, 0.4804, 0.4381, 0.2638, 0.3835, 0.2638, 0.3277, 0.4804, 0.3835, 0.4804, 0.3835, 0.2638, 0.3277, 0.2638, 0.148, 0.06088, 0.09737, 0.1231, 0.1583, 0.1727, 0.209, 0.1105, 0.5649, 0.07732, 0.5495, 0.13, 0.4978, 0.115, 0.5132, 0.06226, 0.1059, 0.4804, 0.1059, 0.2638, 0.05134, 0.2638, 0.05134, 0.4804, 0.1534, 0.4804, 0.1534, 0.2638, 0.1059, 0.2638, 0.1059, 0.4804, 0.05134, 0.5278, 0.1059, 0.5278, 0.1059, 0.4804, 0.05134, 0.4804, 0.5721, 0.3193, 0.5389, 0.3269, 0.5323, 0.2981, 0.5655, 0.2905])
me_cube_005.materials.append(mat_rim_001)
me_cube_005.materials.append(mat_inner_003)
me_cube_005.use_remesh_fix_poles = True
me_cube_005.use_remesh_preserve_attributes = False
me_cube_005.update()
me_cube_009 = bpy.data.meshes.new('Cube.009')
me_cube_009.from_pydata([(-11.47, -1.04, -1.0), (-11.47, -1.04, 1.0), (-11.47, 0.9598, 3.423), (-11.47, 0.9598, 5.423), (-9.468, -1.04, -1.0), (-9.468, -1.04, 1.0), (-9.468, 0.9598, 3.423), (-9.468, 0.9598, 5.423), (11.47, -1.04, -1.0), (11.47, -1.04, 1.0), (11.47, 0.9598, 3.423), (11.47, 0.9598, 5.423), (9.468, -1.04, -1.0), (9.468, -1.04, 1.0), (9.468, 0.9598, 3.423), (9.468, 0.9598, 5.423), (-11.47, -1.04, -0.9546), (-11.47, 0.9598, 3.468), (-9.468, 0.9598, 3.468), (-9.468, -1.04, -0.9546), (11.47, -1.04, -0.9546), (11.47, 0.9598, 3.468), (9.468, 0.9598, 3.468), (9.468, -1.04, -0.9546), (-11.47, 0.7598, 3.258), (-11.47, 0.5598, 2.821), (-11.47, 0.3598, 2.192), (-11.47, 0.1598, 1.455), (-11.47, -0.04016, 0.6914), (-11.47, -0.2402, -0.01575), (-11.47, -0.4402, -0.5843), (-11.47, -0.6402, -0.9317), (-11.47, -0.8402, -1.0), (-11.47, -0.8402, 1.0), (-11.47, -0.6402, 1.068), (-11.47, -0.4402, 1.416), (-11.47, -0.2402, 1.984), (-11.47, -0.04016, 2.691), (-11.47, 0.1598, 3.455), (-11.47, 0.3598, 4.192), (-11.47, 0.5598, 4.821), (-11.47, 0.7598, 5.258), (-9.468, -0.8402, -1.0), (-9.468, -0.6402, -0.9317), (-9.468, -0.4402, -0.5843), (-9.468, -0.2402, -0.01575), (-9.468, -0.04016, 0.6914), (-9.468, 0.1598, 1.455), (-9.468, 0.3598, 2.192), (-9.468, 0.5598, 2.821), (-9.468, 0.7598, 3.258), (-9.468, 0.7598, 5.258), (-9.468, 0.5598, 4.821), (-9.468, 0.3598, 4.192), (-9.468, 0.1598, 3.455), (-9.468, -0.04016, 2.691), (-9.468, -0.2402, 1.984), (-9.468, -0.4402, 1.416), (-9.468, -0.6402, 1.068), (-9.468, -0.8402, 1.0), (11.47, 0.7598, 3.258), (11.47, 0.5598, 2.821), (11.47, 0.3598, 2.192), (11.47, 0.1598, 1.455), (11.47, -0.04016, 0.6914), (11.47, -0.2402, -0.01575), (11.47, -0.4402, -0.5843), (11.47, -0.6402, -0.9317), (11.47, -0.8402, -1.0), (11.47, -0.8402, 1.0), (11.47, -0.6402, 1.068), (11.47, -0.4402, 1.416), (11.47, -0.2402, 1.984), (11.47, -0.04016, 2.691), (11.47, 0.1598, 3.455), (11.47, 0.3598, 4.192), (11.47, 0.5598, 4.821), (11.47, 0.7598, 5.258), (9.468, -0.8402, -1.0), (9.468, -0.6402, -0.9317), (9.468, -0.4402, -0.5843), (9.468, -0.2402, -0.01575), (9.468, -0.04016, 0.6914), (9.468, 0.1598, 1.455), (9.468, 0.3598, 2.192), (9.468, 0.5598, 2.821), (9.468, 0.7598, 3.258), (9.468, 0.7598, 5.258), (9.468, 0.5598, 4.821), (9.468, 0.3598, 4.192), (9.468, 0.1598, 3.455), (9.468, -0.04016, 2.691), (9.468, -0.2402, 1.984), (9.468, -0.4402, 1.416), (9.468, -0.6402, 1.068), (9.468, -0.8402, 1.0), (-9.468, 0.7598, 3.304), (-9.468, 0.5598, 2.866), (-9.468, 0.3598, 2.238), (-9.468, 0.1598, 1.5), (-9.468, -0.04016, 0.7369), (-9.468, -0.2402, 0.02966), (-9.468, -0.4402, -0.5389), (-9.468, -0.6402, -0.8863), (-9.468, -0.8402, -0.9546), (-11.47, -0.8402, -0.9546), (-11.47, -0.6402, -0.8863), (-11.47, -0.4402, -0.5389), (-11.47, -0.2402, 0.02966), (-11.47, -0.04016, 0.7369), (-11.47, 0.1598, 1.5), (-11.47, 0.3598, 2.238), (-11.47, 0.5598, 2.866), (-11.47, 0.7598, 3.304), (9.468, -0.8402, -0.9546), (9.468, -0.6402, -0.8863), (9.468, -0.4402, -0.5389), (9.468, -0.2402, 0.02966), (9.468, -0.04016, 0.7369), (9.468, 0.1598, 1.5), (9.468, 0.3598, 2.238), (9.468, 0.5598, 2.866), (9.468, 0.7598, 3.304), (11.47, 0.7598, 3.304), (11.47, 0.5598, 2.866), (11.47, 0.3598, 2.238), (11.47, 0.1598, 1.5), (11.47, -0.04016, 0.7369), (11.47, -0.2402, 0.02966), (11.47, -0.4402, -0.5389), (11.47, -0.6402, -0.8863), (11.47, -0.8402, -0.9546)], [], [(113, 41, 3, 17), (17, 3, 7, 18), (104, 59, 5, 19), (19, 5, 1, 16), (32, 42, 4, 0), (59, 33, 1, 5), (123, 21, 11, 77), (21, 22, 15, 11), (114, 23, 13, 95), (23, 20, 9, 13), (68, 8, 12, 78), (95, 13, 9, 69), (6, 18, 22, 14), (4, 19, 16, 0), (4, 12, 23, 19), (2, 17, 18, 6), (24, 113, 17, 2), (12, 8, 20, 23), (122, 22, 18, 96), (10, 14, 22, 21), (60, 10, 21, 123), (42, 78, 12, 4), (6, 14, 86, 50), (50, 86, 85, 49), (49, 85, 84, 48), (48, 84, 83, 47), (47, 83, 82, 46), (46, 82, 81, 45), (45, 81, 80, 44), (44, 80, 79, 43), (43, 79, 78, 42), (8, 68, 131, 20), (68, 67, 130, 131), (67, 66, 129, 130), (66, 65, 128, 129), (65, 64, 127, 128), (64, 63, 126, 127), (63, 62, 125, 126), (62, 61, 124, 125), (61, 60, 123, 124), (23, 114, 104, 19), (114, 115, 103, 104), (115, 116, 102, 103), (116, 117, 101, 102), (117, 118, 100, 101), (118, 119, 99, 100), (119, 120, 98, 99), (120, 121, 97, 98), (121, 122, 96, 97), (0, 16, 105, 32), (32, 105, 106, 31), (31, 106, 107, 30), (30, 107, 108, 29), (29, 108, 109, 28), (28, 109, 110, 27), (27, 110, 111, 26), (26, 111, 112, 25), (25, 112, 113, 24), (15, 87, 77, 11), (87, 88, 76, 77), (88, 89, 75, 76), (89, 90, 74, 75), (90, 91, 73, 74), (91, 92, 72, 73), (92, 93, 71, 72), (93, 94, 70, 71), (94, 95, 69, 70), (10, 60, 86, 14), (60, 61, 85, 86), (61, 62, 84, 85), (62, 63, 83, 84), (63, 64, 82, 83), (64, 65, 81, 82), (65, 66, 80, 81), (66, 67, 79, 80), (67, 68, 78, 79), (22, 122, 87, 15), (122, 121, 88, 87), (121, 120, 89, 88), (120, 119, 90, 89), (119, 118, 91, 90), (118, 117, 92, 91), (117, 116, 93, 92), (116, 115, 94, 93), (115, 114, 95, 94), (20, 131, 69, 9), (131, 130, 70, 69), (130, 129, 71, 70), (129, 128, 72, 71), (128, 127, 73, 72), (127, 126, 74, 73), (126, 125, 75, 74), (125, 124, 76, 75), (124, 123, 77, 76), (7, 3, 41, 51), (51, 41, 40, 52), (52, 40, 39, 53), (53, 39, 38, 54), (54, 38, 37, 55), (55, 37, 36, 56), (56, 36, 35, 57), (57, 35, 34, 58), (58, 34, 33, 59), (2, 6, 50, 24), (24, 50, 49, 25), (25, 49, 48, 26), (26, 48, 47, 27), (27, 47, 46, 28), (28, 46, 45, 29), (29, 45, 44, 30), (30, 44, 43, 31), (31, 43, 42, 32), (18, 7, 51, 96), (96, 51, 52, 97), (97, 52, 53, 98), (98, 53, 54, 99), (99, 54, 55, 100), (100, 55, 56, 101), (101, 56, 57, 102), (102, 57, 58, 103), (103, 58, 59, 104), (16, 1, 33, 105), (105, 33, 34, 106), (106, 34, 35, 107), (107, 35, 36, 108), (108, 36, 37, 109), (109, 37, 38, 110), (110, 38, 39, 111), (111, 39, 40, 112), (112, 40, 41, 113)])
_uv = me_cube_009.uv_layers.new(name='UVMap')
_uv.uv.foreach_set('vector', [0.1057, 0.1, 0.1057, 0.108, 0.1057, 0.1023, 0.1057, 0.09659, 0.1057, 0.09659, 0.1057, 0.1023, 0.1057, 0.05683, 0.1057, 0.06251, 0.1057, 0.03184, 0.1057, 0.005712, 0.1057, 3.25e-05, 0.1057, 0.02843, 0.1057, 0.02843, 0.1057, 3.25e-05, 0.1057, 0.1591, 0.1057, 0.1307, 0.1057, 0.1011, 0.1057, 0.05797, 0.1057, 0.05683, 0.1057, 0.1023, 0.1057, 0.005712, 0.1057, 0.1534, 0.1057, 0.1591, 0.1057, 3.25e-05, 0.1058, 0.03184, 0.1058, 0.02843, 0.1058, 3.25e-05, 0.1058, 0.005712, 0.1058, 0.02843, 0.1058, 0.1307, 0.1058, 0.1591, 0.1058, 3.25e-05, 0.1058, 0.1, 0.1058, 0.09659, 0.1058, 0.1023, 0.1058, 0.108, 0.1058, 0.09659, 0.1058, 0.06251, 0.1058, 0.05683, 0.1058, 0.1023, 0.1058, 0.06706, 0.1058, 0.06819, 0.1058, 0.09091, 0.1058, 0.09205, 0.1058, 0.108, 0.1058, 0.1023, 0.1058, 0.05683, 0.1058, 0.05115, 0.1057, 0.06819, 0.1057, 0.06251, 0.1058, 0.1307, 0.1058, 0.1023, 0.1057, 0.05683, 0.1057, 0.02843, 0.1057, 0.1307, 0.1057, 0.1023, 0.1057, 0.05683, 0.1058, 0.09091, 0.1058, 0.09659, 0.1057, 0.02843, 0.1057, 0.09091, 0.1057, 0.09659, 0.1057, 0.06251, 0.1057, 0.06819, 0.1057, 0.09205, 0.1057, 0.1, 0.1057, 0.09659, 0.1057, 0.09091, 0.1058, 0.09091, 0.1058, 0.06819, 0.1058, 0.06251, 0.1058, 0.09659, 0.1058, 0.1273, 0.1058, 0.1307, 0.1057, 0.06251, 0.1057, 0.0591, 0.1058, 0.05683, 0.1058, 0.1023, 0.1058, 0.1307, 0.1058, 0.02843, 0.1058, 0.05797, 0.1058, 0.05683, 0.1058, 0.02843, 0.1058, 0.03184, 0.1057, 0.05797, 0.1058, 0.09205, 0.1058, 0.09091, 0.1057, 0.05683, 0.1057, 0.06819, 0.1058, 0.1023, 0.1058, 0.1011, 0.1057, 0.06706, 0.1057, 0.06706, 0.1058, 0.1011, 0.1058, 0.1, 0.1057, 0.06592, 0.1057, 0.06592, 0.1058, 0.1, 0.1058, 0.09886, 0.1057, 0.06478, 0.1057, 0.06478, 0.1058, 0.09886, 0.1058, 0.09773, 0.1057, 0.06365, 0.1057, 0.06365, 0.1058, 0.09773, 0.1058, 0.09659, 0.1057, 0.06251, 0.1057, 0.06251, 0.1058, 0.09659, 0.1058, 0.09546, 0.1057, 0.06138, 0.1057, 0.06138, 0.1058, 0.09546, 0.1058, 0.09432, 0.1057, 0.06024, 0.1057, 0.06024, 0.1058, 0.09432, 0.1058, 0.09318, 0.1057, 0.0591, 0.1057, 0.0591, 0.1058, 0.09318, 0.1058, 0.09205, 0.1057, 0.05797, 0.1058, 0.06819, 0.1058, 0.06706, 0.1058, 0.0591, 0.1058, 0.06251, 0.1058, 0.06706, 0.1058, 0.06592, 0.1058, 0.0557, 0.1058, 0.0591, 0.1058, 0.06592, 0.1058, 0.06478, 0.1058, 0.05229, 0.1058, 0.0557, 0.1058, 0.06478, 0.1058, 0.06365, 0.1058, 0.04888, 0.1058, 0.05229, 0.1058, 0.06365, 0.1058, 0.06251, 0.1058, 0.04547, 0.1058, 0.04888, 0.1058, 0.06251, 0.1058, 0.06138, 0.1058, 0.04206, 0.1058, 0.04547, 0.1058, 0.06138, 0.1058, 0.06024, 0.1058, 0.03866, 0.1058, 0.04206, 0.1058, 0.06024, 0.1058, 0.0591, 0.1058, 0.03525, 0.1058, 0.03866, 0.1058, 0.0591, 0.1058, 0.05797, 0.1058, 0.03184, 0.1058, 0.03525, 0.1058, 0.09659, 0.1058, 0.1, 0.1057, 0.03184, 0.1057, 0.02843, 0.1058, 0.1, 0.1058, 0.1034, 0.1057, 0.03525, 0.1057, 0.03184, 0.1058, 0.1034, 0.1058, 0.1068, 0.1057, 0.03866, 0.1057, 0.03525, 0.1058, 0.1068, 0.1058, 0.1102, 0.1057, 0.04206, 0.1057, 0.03866, 0.1058, 0.1102, 0.1058, 0.1136, 0.1057, 0.04547, 0.1057, 0.04206, 0.1058, 0.1136, 0.1058, 0.117, 0.1057, 0.04888, 0.1057, 0.04547, 0.1058, 0.117, 0.1058, 0.1204, 0.1057, 0.05229, 0.1057, 0.04888, 0.1058, 0.1204, 0.1058, 0.1239, 0.1057, 0.0557, 0.1057, 0.05229, 0.1058, 0.1239, 0.1058, 0.1273, 0.1057, 0.0591, 0.1057, 0.0557, 0.1057, 0.1023, 0.1057, 0.1307, 0.1057, 0.1273, 0.1057, 0.1011, 0.1057, 0.1011, 0.1057, 0.1273, 0.1057, 0.1239, 0.1057, 0.1, 0.1057, 0.1, 0.1057, 0.1239, 0.1057, 0.1204, 0.1057, 0.09886, 0.1057, 0.09886, 0.1057, 0.1204, 0.1057, 0.117, 0.1057, 0.09773, 0.1057, 0.09773, 0.1057, 0.117, 0.1057, 0.1136, 0.1057, 0.09659, 0.1057, 0.09659, 0.1057, 0.1136, 0.1057, 0.1102, 0.1057, 0.09546, 0.1057, 0.09546, 0.1057, 0.1102, 0.1057, 0.1068, 0.1057, 0.09432, 0.1057, 0.09432, 0.1057, 0.1068, 0.1057, 0.1034, 0.1057, 0.09318, 0.1057, 0.09318, 0.1057, 0.1034, 0.1057, 0.1, 0.1057, 0.09205, 0.1058, 0.1591, 0.1058, 0.1534, 0.1058, 0.005712, 0.1058, 3.25e-05, 0.1058, 0.1534, 0.1058, 0.1477, 0.1058, 0.01139, 0.1058, 0.005712, 0.1058, 0.1477, 0.1058, 0.142, 0.1058, 0.01707, 0.1058, 0.01139, 0.1058, 0.142, 0.1058, 0.1364, 0.1058, 0.02275, 0.1058, 0.01707, 0.1058, 0.1364, 0.1058, 0.1307, 0.1058, 0.02843, 0.1058, 0.02275, 0.1058, 0.1307, 0.1058, 0.125, 0.1058, 0.03411, 0.1058, 0.02843, 0.1058, 0.125, 0.1058, 0.1193, 0.1058, 0.03979, 0.1058, 0.03411, 0.1058, 0.1193, 0.1058, 0.1136, 0.1058, 0.04547, 0.1058, 0.03979, 0.1058, 0.1136, 0.1058, 0.108, 0.1058, 0.05115, 0.1058, 0.04547, 0.1058, 0.05683, 0.1058, 0.05797, 0.1058, 0.1011, 0.1058, 0.1023, 0.1058, 0.05797, 0.1058, 0.0591, 0.1058, 0.1, 0.1058, 0.1011, 0.1058, 0.0591, 0.1058, 0.06024, 0.1058, 0.09886, 0.1058, 0.1, 0.1058, 0.06024, 0.1058, 0.06138, 0.1058, 0.09773, 0.1058, 0.09886, 0.1058, 0.06138, 0.1058, 0.06251, 0.1058, 0.09659, 0.1058, 0.09773, 0.1058, 0.06251, 0.1058, 0.06365, 0.1058, 0.09546, 0.1058, 0.09659, 0.1058, 0.06365, 0.1058, 0.06478, 0.1058, 0.09432, 0.1058, 0.09546, 0.1058, 0.06478, 0.1058, 0.06592, 0.1058, 0.09318, 0.1058, 0.09432, 0.1058, 0.06592, 0.1058, 0.06706, 0.1058, 0.09205, 0.1058, 0.09318, 0.1058, 0.1307, 0.1058, 0.1273, 0.1058, 0.1534, 0.1058, 0.1591, 0.1058, 0.1273, 0.1058, 0.1239, 0.1058, 0.1477, 0.1058, 0.1534, 0.1058, 0.1239, 0.1058, 0.1204, 0.1058, 0.142, 0.1058, 0.1477, 0.1058, 0.1204, 0.1058, 0.117, 0.1058, 0.1364, 0.1058, 0.142, 0.1058, 0.117, 0.1058, 0.1136, 0.1058, 0.1307, 0.1058, 0.1364, 0.1058, 0.1136, 0.1058, 0.1102, 0.1058, 0.125, 0.1058, 0.1307, 0.1058, 0.1102, 0.1058, 0.1068, 0.1058, 0.1193, 0.1058, 0.125, 0.1058, 0.1068, 0.1058, 0.1034, 0.1058, 0.1136, 0.1058, 0.1193, 0.1058, 0.1034, 0.1058, 0.1, 0.1058, 0.108, 0.1058, 0.1136, 0.1058, 0.06251, 0.1058, 0.0591, 0.1058, 0.05115, 0.1058, 0.05683, 0.1058, 0.0591, 0.1058, 0.0557, 0.1058, 0.04547, 0.1058, 0.05115, 0.1058, 0.0557, 0.1058, 0.05229, 0.1058, 0.03979, 0.1058, 0.04547, 0.1058, 0.05229, 0.1058, 0.04888, 0.1058, 0.03411, 0.1058, 0.03979, 0.1058, 0.04888, 0.1058, 0.04547, 0.1058, 0.02843, 0.1058, 0.03411, 0.1058, 0.04547, 0.1058, 0.04206, 0.1058, 0.02275, 0.1058, 0.02843, 0.1058, 0.04206, 0.1058, 0.03866, 0.1058, 0.01707, 0.1058, 0.02275, 0.1058, 0.03866, 0.1058, 0.03525, 0.1058, 0.01139, 0.1058, 0.01707, 0.1058, 0.03525, 0.1058, 0.03184, 0.1058, 0.005712, 0.1058, 0.01139, 0.1057, 0.05683, 0.1057, 0.1023, 0.1057, 0.108, 0.1057, 0.05115, 0.1057, 0.05115, 0.1057, 0.108, 0.1057, 0.1136, 0.1057, 0.04547, 0.1057, 0.04547, 0.1057, 0.1136, 0.1057, 0.1193, 0.1057, 0.03979, 0.1057, 0.03979, 0.1057, 0.1193, 0.1057, 0.125, 0.1057, 0.03411, 0.1057, 0.03411, 0.1057, 0.125, 0.1057, 0.1307, 0.1057, 0.02843, 0.1057, 0.02843, 0.1057, 0.1307, 0.1057, 0.1364, 0.1057, 0.02275, 0.1057, 0.02275, 0.1057, 0.1364, 0.1057, 0.142, 0.1057, 0.01707, 0.1057, 0.01707, 0.1057, 0.142, 0.1057, 0.1477, 0.1057, 0.01139, 0.1057, 0.01139, 0.1057, 0.1477, 0.1057, 0.1534, 0.1057, 0.005712, 0.1057, 0.09091, 0.1057, 0.06819, 0.1057, 0.06706, 0.1057, 0.09205, 0.1057, 0.09205, 0.1057, 0.06706, 0.1057, 0.06592, 0.1057, 0.09318, 0.1057, 0.09318, 0.1057, 0.06592, 0.1057, 0.06478, 0.1057, 0.09432, 0.1057, 0.09432, 0.1057, 0.06478, 0.1057, 0.06365, 0.1057, 0.09546, 0.1057, 0.09546, 0.1057, 0.06365, 0.1057, 0.06251, 0.1057, 0.09659, 0.1057, 0.09659, 0.1057, 0.06251, 0.1057, 0.06138, 0.1057, 0.09773, 0.1057, 0.09773, 0.1057, 0.06138, 0.1057, 0.06024, 0.1057, 0.09886, 0.1057, 0.09886, 0.1057, 0.06024, 0.1057, 0.0591, 0.1057, 0.1, 0.1057, 0.1, 0.1057, 0.0591, 0.1057, 0.05797, 0.1057, 0.1011, 0.1057, 0.06251, 0.1057, 0.05683, 0.1057, 0.05115, 0.1057, 0.0591, 0.1057, 0.0591, 0.1057, 0.05115, 0.1057, 0.04547, 0.1057, 0.0557, 0.1057, 0.0557, 0.1057, 0.04547, 0.1057, 0.03979, 0.1057, 0.05229, 0.1057, 0.05229, 0.1057, 0.03979, 0.1057, 0.03411, 0.1057, 0.04888, 0.1057, 0.04888, 0.1057, 0.03411, 0.1057, 0.02843, 0.1057, 0.04547, 0.1057, 0.04547, 0.1057, 0.02843, 0.1057, 0.02275, 0.1057, 0.04206, 0.1057, 0.04206, 0.1057, 0.02275, 0.1057, 0.01707, 0.1057, 0.03866, 0.1057, 0.03866, 0.1057, 0.01707, 0.1057, 0.01139, 0.1057, 0.03525, 0.1057, 0.03525, 0.1057, 0.01139, 0.1057, 0.005712, 0.1057, 0.03184, 0.1057, 0.1307, 0.1057, 0.1591, 0.1057, 0.1534, 0.1057, 0.1273, 0.1057, 0.1273, 0.1057, 0.1534, 0.1057, 0.1477, 0.1057, 0.1239, 0.1057, 0.1239, 0.1057, 0.1477, 0.1057, 0.142, 0.1057, 0.1204, 0.1057, 0.1204, 0.1057, 0.142, 0.1057, 0.1364, 0.1057, 0.117, 0.1057, 0.117, 0.1057, 0.1364, 0.1057, 0.1307, 0.1057, 0.1136, 0.1057, 0.1136, 0.1057, 0.1307, 0.1057, 0.125, 0.1057, 0.1102, 0.1057, 0.1102, 0.1057, 0.125, 0.1057, 0.1193, 0.1057, 0.1068, 0.1057, 0.1068, 0.1057, 0.1193, 0.1057, 0.1136, 0.1057, 0.1034, 0.1057, 0.1034, 0.1057, 0.1136, 0.1057, 0.108, 0.1057, 0.1])
me_cube_009.use_remesh_fix_poles = True
me_cube_009.use_remesh_preserve_attributes = False
me_cube_009.update()
me_circle_001 = bpy.data.meshes.new('Circle.001')
me_circle_001.from_pydata([(0.0, 1.0, 0.0), (1.226e-10, 1.107, 0.0), (0.1951, 0.9808, 0.0), (0.2232, 1.085, 0.0), (0.0, 1.0, 0.1477), (1.226e-10, 1.107, 0.1477), (0.1951, 0.9808, 0.1477), (0.2232, 1.085, 0.1477), (0.3827, 0.9239, 0.0), (0.1951, 0.9808, 0.0), (0.4377, 1.02, 0.0), (0.2232, 1.085, 0.0), (0.3827, 0.9239, 0.1477), (0.1951, 0.9808, 0.1477), (0.4377, 1.02, 0.1477), (0.2232, 1.085, 0.1477)], [], [(0, 2, 6, 4), (3, 1, 5, 7), (4, 6, 7, 5), (3, 2, 1), (2, 0, 1), (9, 8, 12, 13), (13, 12, 14, 15), (10, 11, 15, 14), (11, 10, 8), (9, 11, 8), (9, 13, 15, 11)])
me_circle_001.polygons.foreach_set('material_index', [1, 1, 1, 0, 0, 1, 1, 1, 0, 0, 1])
_uv = me_circle_001.uv_layers.new(name='UVMap')
_uv.uv.foreach_set('vector', [0.1505, 0.5001, 0.1565, 0.5634, 0.1056, 0.5732, 0.09839, 0.5003, 0.008711, 0.5948, 8.817e-05, 0.5009, 0.05938, 0.5003, 0.06684, 0.5834, 0.09839, 0.5003, 0.1056, 0.5732, 0.06684, 0.5834, 0.05938, 0.5003, 0.0, 0.0, 0.0, 0.0, 0.0, 0.0, 0.0, 0.0, 0.0, 0.0, 0.0, 0.0, 0.1565, 0.5634, 0.1744, 0.6244, 0.1262, 0.6437, 0.1056, 0.5732, 0.1056, 0.5732, 0.1262, 0.6437, 0.0901, 0.6638, 0.06684, 0.5834, 0.03494, 0.6861, 0.008711, 0.5948, 0.06684, 0.5834, 0.0901, 0.6638, 0.0, 0.0, 0.0, 0.0, 0.0, 0.0, 0.0, 0.0, 0.0, 0.0, 0.0, 0.0, 0.0, 0.0, 0.1056, 0.5732, 0.06684, 0.5834, 0.0, 0.0])
me_circle_001.materials.append(mat_inner_001)
me_circle_001.materials.append(mat_rim_001)
me_circle_001.use_remesh_fix_poles = True
me_circle_001.use_remesh_preserve_attributes = False
me_circle_001.update()
me_circle_016 = bpy.data.meshes.new('Circle.016')
me_circle_016.from_pydata([(-0.9239, -0.3827, 0.0), (-0.8315, -0.5556, 0.0), (-1.057, -0.475, 0.0), (-0.9511, -0.6727, 0.0), (-0.9239, -0.3827, 0.1477), (-0.8315, -0.5556, 0.1477), (-1.057, -0.475, 0.1477), (-0.9511, -0.6727, 0.1477), (-0.8315, -0.5556, 0.0), (-0.7071, -0.7071, 0.0), (-0.9511, -0.6727, 0.0), (-0.8088, -0.8461, 0.0), (-0.8315, -0.5556, 0.1477), (-0.7071, -0.7071, 0.1477), (-0.9511, -0.6727, 0.1477), (-0.8088, -0.8461, 0.1477)], [], [(2, 3, 7, 6), (5, 4, 6, 7), (1, 0, 4, 5), (2, 0, 1), (3, 2, 1), (11, 9, 13, 15), (10, 11, 15, 14), (13, 12, 14, 15), (9, 8, 12, 13), (9, 11, 10, 8)])
me_circle_016.polygons.foreach_set('material_index', [1, 1, 1, 0, 0, 1, 1, 1, 1, 0])
_uv = me_circle_016.uv_layers.new(name='UVMap')
_uv.uv.foreach_set('vector', [0.6699, 0.04232, 0.7433, 0.09822, 0.705, 0.1309, 0.644, 0.09305, 0.6705, 0.1667, 0.6115, 0.1401, 0.644, 0.09305, 0.705, 0.1309, 0.6545, 0.2129, 0.5952, 0.1879, 0.6115, 0.1401, 0.6705, 0.1667, 0.0, 0.0, 0.0, 0.0, 0.0, 0.0, 0.0, 0.0, 0.0, 0.0, 0.0, 0.0, 0.7777, 0.1759, 0.7276, 0.2354, 0.71, 0.1856, 0.7299, 0.1717, 0.7433, 0.09822, 0.7777, 0.1759, 0.7299, 0.1717, 0.705, 0.1309, 0.71, 0.1856, 0.6705, 0.1667, 0.705, 0.1309, 0.7299, 0.1717, 0.7276, 0.2354, 0.6545, 0.2129, 0.6705, 0.1667, 0.71, 0.1856, 0.0, 0.0, 0.0, 0.0, 0.0, 0.0, 0.0, 0.0])
me_circle_016.materials.append(mat_inner_001)
me_circle_016.materials.append(mat_rim_001)
me_circle_016.use_remesh_fix_poles = True
me_circle_016.use_remesh_preserve_attributes = False
me_circle_016.update()
me_circle_005 = bpy.data.meshes.new('Circle.005')
me_circle_005.from_pydata([(0.7071, -0.7071, 0.0), (0.8315, -0.5556, 0.0), (0.8088, -0.8461, 0.0), (0.9511, -0.6727, 0.0), (0.8315, -0.5556, 0.1477), (0.7071, -0.7071, 0.1477), (0.9511, -0.6727, 0.1477), (0.8088, -0.8461, 0.1477), (0.8315, -0.5556, 0.0), (0.9239, -0.3827, 0.0), (0.9511, -0.6727, 0.0), (1.057, -0.475, 0.0), (0.8315, -0.5556, 0.1477), (0.9239, -0.3827, 0.1477), (0.9511, -0.6727, 0.1477), (1.057, -0.475, 0.1477)], [], [(2, 3, 6, 7), (4, 5, 7, 6), (1, 0, 5, 4), (0, 2, 7, 5), (1, 3, 2, 0), (10, 11, 15, 14), (13, 12, 14, 15), (9, 8, 12, 13), (8, 9, 11), (8, 11, 10)])
me_circle_005.polygons.foreach_set('material_index', [1, 1, 1, 1, 0, 1, 1, 1, 0, 0])
_uv = me_circle_005.uv_layers.new(name='UVMap')
_uv.uv.foreach_set('vector', [0.7777, 0.8074, 0.7512, 0.9061, 0.7034, 0.8692, 0.7305, 0.8313, 0.6685, 0.8335, 0.7107, 0.8148, 0.7305, 0.8313, 0.7034, 0.8692, 0.6532, 0.7931, 0.7156, 0.7691, 0.7107, 0.8148, 0.6685, 0.8335, 0.7156, 0.7691, 0.7777, 0.8074, 0.7305, 0.8313, 0.7107, 0.8148, 0.0, 0.0, 0.0, 0.0, 0.0, 0.0, 0.0, 0.0, 0.7512, 0.9061, 0.6691, 0.9649, 0.6422, 0.91, 0.7034, 0.8692, 0.61, 0.862, 0.6685, 0.8335, 0.7034, 0.8692, 0.6422, 0.91, 0.5948, 0.8157, 0.6532, 0.7931, 0.6685, 0.8335, 0.61, 0.862, 0.0, 0.0, 0.0, 0.0, 0.0, 0.0, 0.0, 0.0, 0.0, 0.0, 0.0, 0.0])
me_circle_005.materials.append(mat_inner_001)
me_circle_005.materials.append(mat_rim_001)
me_circle_005.use_remesh_fix_poles = True
me_circle_005.use_remesh_preserve_attributes = False
me_circle_005.update()
me_circle_036 = bpy.data.meshes.new('Circle.036')
me_circle_036.from_pydata([(0.7071, -0.7071, 0.0), (0.8315, -0.5556, 0.0), (0.9239, -0.3827, 0.0), (0.9808, -0.1951, 0.0), (1.0, 1.192e-08, 0.0), (0.9808, 0.1951, 0.0), (0.101, 0.101, -0.0984), (0.101, -0.101, -0.0984)], [], [(7, 0, 1, 2, 3, 4, 5, 6)])
_uv = me_circle_036.uv_layers.new(name='UVMap')
_uv.uv.foreach_set('vector', [0.5194, 0.5361, 0.7156, 0.7691, 0.6532, 0.7931, 0.5948, 0.8157, 0.5335, 0.83, 0.47, 0.8332, 0.4068, 0.8247, 0.4488, 0.5353])
me_circle_036.materials.append(mat_inner_003)
me_circle_036.materials.append(mat_rim_003)
me_circle_036.materials.append(mat_inner_002)
me_circle_036.use_remesh_fix_poles = True
me_circle_036.use_remesh_preserve_attributes = False
me_circle_036.update()
me_circle_007 = bpy.data.meshes.new('Circle.007')
me_circle_007.from_pydata([(0.9239, -0.3827, 0.0), (0.9808, -0.1951, 0.0), (1.057, -0.475, 0.0), (1.122, -0.2604, 0.0), (0.9239, -0.3827, 0.1477), (0.9808, -0.1951, 0.1477), (1.057, -0.475, 0.1477), (1.122, -0.2604, 0.1477)], [], [(2, 3, 7, 6), (5, 4, 6, 7), (1, 0, 4, 5), (0, 1, 3), (0, 3, 2)])
me_circle_007.polygons.foreach_set('material_index', [1, 1, 1, 0, 0])
_uv = me_circle_007.uv_layers.new(name='UVMap')
_uv.uv.foreach_set('vector', [0.6691, 0.9649, 0.5753, 0.9932, 0.5638, 0.9337, 0.6422, 0.91, 0.5411, 0.8805, 0.61, 0.862, 0.6422, 0.91, 0.5638, 0.9337, 0.5335, 0.83, 0.5948, 0.8157, 0.61, 0.862, 0.5411, 0.8805, 0.0, 0.0, 0.0, 0.0, 0.0, 0.0, 0.0, 0.0, 0.0, 0.0, 0.0, 0.0])
me_circle_007.materials.append(mat_inner_001)
me_circle_007.materials.append(mat_rim_001)
me_circle_007.use_remesh_fix_poles = True
me_circle_007.use_remesh_preserve_attributes = False
me_circle_007.update()
me_circle_008 = bpy.data.meshes.new('Circle.008')
me_circle_008.from_pydata([(0.9808, -0.1951, 0.0), (1.0, 1.192e-08, 0.0), (1.122, -0.2604, 0.0), (1.144, -0.03724, 0.0), (0.9808, -0.1951, 0.1477), (1.0, 1.192e-08, 0.1477), (1.122, -0.2604, 0.1477), (1.144, -0.03724, 0.1477)], [], [(2, 3, 7, 6), (5, 4, 6, 7), (1, 0, 4, 5), (0, 1, 3), (0, 3, 2)])
me_circle_008.polygons.foreach_set('material_index', [1, 1, 1, 0, 0])
_uv = me_circle_008.uv_layers.new(name='UVMap')
_uv.uv.foreach_set('vector', [0.5753, 0.9932, 0.4788, 0.9999, 0.4802, 0.9397, 0.5638, 0.9337, 0.468, 0.8852, 0.5411, 0.8805, 0.5638, 0.9337, 0.4802, 0.9397, 0.47, 0.8332, 0.5335, 0.83, 0.5411, 0.8805, 0.468, 0.8852, 0.0, 0.0, 0.0, 0.0, 0.0, 0.0, 0.0, 0.0, 0.0, 0.0, 0.0, 0.0])
me_circle_008.materials.append(mat_inner_001)
me_circle_008.materials.append(mat_rim_001)
me_circle_008.use_remesh_fix_poles = True
me_circle_008.use_remesh_preserve_attributes = False
me_circle_008.update()
me_circle_009 = bpy.data.meshes.new('Circle.009')
me_circle_009.from_pydata([(1.0, 1.192e-08, 0.0), (0.9808, 0.1951, 0.0), (1.144, -0.03724, 0.0), (1.122, 0.1859, 0.0), (1.0, 1.192e-08, 0.1477), (0.9808, 0.1951, 0.1477), (1.144, -0.03724, 0.1477), (1.122, 0.1859, 0.1477)], [], [(5, 4, 6, 7), (2, 3, 7, 6), (1, 0, 4, 5), (0, 1, 3), (0, 3, 2)])
me_circle_009.polygons.foreach_set('material_index', [1, 1, 1, 0, 0])
_uv = me_circle_009.uv_layers.new(name='UVMap')
_uv.uv.foreach_set('vector', [0.395, 0.8755, 0.468, 0.8852, 0.4802, 0.9397, 0.3967, 0.9286, 0.4788, 0.9999, 0.3835, 0.9872, 0.3967, 0.9286, 0.4802, 0.9397, 0.4068, 0.8247, 0.47, 0.8332, 0.468, 0.8852, 0.395, 0.8755, 0.0, 0.0, 0.0, 0.0, 0.0, 0.0, 0.0, 0.0, 0.0, 0.0, 0.0, 0.0])
me_circle_009.materials.append(mat_inner_001)
me_circle_009.materials.append(mat_rim_001)
me_circle_009.use_remesh_fix_poles = True
me_circle_009.use_remesh_preserve_attributes = False
me_circle_009.update()
me_circle_010 = bpy.data.meshes.new('Circle.010')
me_circle_010.from_pydata([(0.9808, 0.1951, 0.0), (0.9239, 0.3827, 0.0), (1.122, 0.1859, 0.0), (1.057, 0.4005, 0.0), (0.9808, 0.1951, 0.1477), (0.9239, 0.3827, 0.1477), (1.122, 0.1859, 0.1477), (1.057, 0.4005, 0.1477)], [], [(5, 4, 6, 7), (2, 3, 7, 6), (1, 0, 4, 5), (2, 0, 3), (0, 1, 3)])
me_circle_010.polygons.foreach_set('material_index', [1, 1, 1, 0, 0])
_uv = me_circle_010.uv_layers.new(name='UVMap')
_uv.uv.foreach_set('vector', [0.3251, 0.8519, 0.395, 0.8755, 0.3967, 0.9286, 0.3169, 0.9016, 0.3835, 0.9872, 0.2927, 0.9564, 0.3169, 0.9016, 0.3967, 0.9286, 0.3464, 0.8043, 0.4068, 0.8247, 0.395, 0.8755, 0.3251, 0.8519, 0.0, 0.0, 0.0, 0.0, 0.0, 0.0, 0.0, 0.0, 0.0, 0.0, 0.0, 0.0])
me_circle_010.materials.append(mat_inner_001)
me_circle_010.materials.append(mat_rim_001)
me_circle_010.use_remesh_fix_poles = True
me_circle_010.use_remesh_preserve_attributes = False
me_circle_010.update()
me_circle_011 = bpy.data.meshes.new('Circle.011')
me_circle_011.from_pydata([(0.9239, 0.3827, 0.0), (0.8315, 0.5556, 0.0), (1.057, 0.4005, 0.0), (0.9511, 0.5982, 0.0), (0.9239, 0.3827, 0.1477), (0.8315, 0.5556, 0.1477), (1.057, 0.4005, 0.1477), (0.9511, 0.5982, 0.1477)], [], [(5, 4, 6, 7), (2, 3, 7, 6), (1, 0, 4, 5), (2, 0, 3), (0, 1, 3)])
me_circle_011.polygons.foreach_set('material_index', [1, 1, 1, 0, 0])
_uv = me_circle_011.uv_layers.new(name='UVMap')
_uv.uv.foreach_set('vector', [0.2611, 0.8153, 0.3251, 0.8519, 0.3169, 0.9016, 0.2438, 0.8597, 0.2927, 0.9564, 0.2096, 0.9088, 0.2438, 0.8597, 0.3169, 0.9016, 0.2911, 0.7727, 0.3464, 0.8043, 0.3251, 0.8519, 0.2611, 0.8153, 0.0, 0.0, 0.0, 0.0, 0.0, 0.0, 0.0, 0.0, 0.0, 0.0, 0.0, 0.0])
me_circle_011.materials.append(mat_inner_001)
me_circle_011.materials.append(mat_rim_001)
me_circle_011.use_remesh_fix_poles = True
me_circle_011.use_remesh_preserve_attributes = False
me_circle_011.update()
me_circle_012 = bpy.data.meshes.new('Circle.012')
me_circle_012.from_pydata([(0.8315, 0.5556, 0.0), (0.7071, 0.7071, 0.0), (0.9511, 0.5982, 0.0), (0.8088, 0.7716, 0.0), (0.8315, 0.5556, 0.1477), (0.7071, 0.7071, 0.1477), (0.9511, 0.5982, 0.1477), (0.8088, 0.7716, 0.1477)], [], [(1, 0, 4, 5), (5, 4, 6, 7), (2, 3, 7, 6), (2, 0, 3), (0, 1, 3)])
me_circle_012.polygons.foreach_set('material_index', [1, 1, 1, 0, 0])
_uv = me_circle_012.uv_layers.new(name='UVMap')
_uv.uv.foreach_set('vector', [0.2429, 0.731, 0.2911, 0.7727, 0.2611, 0.8153, 0.2053, 0.7671, 0.2053, 0.7671, 0.2611, 0.8153, 0.2438, 0.8597, 0.1802, 0.8047, 0.2096, 0.9088, 0.1372, 0.8462, 0.1802, 0.8047, 0.2438, 0.8597, 0.0, 0.0, 0.0, 0.0, 0.0, 0.0, 0.0, 0.0, 0.0, 0.0, 0.0, 0.0])
me_circle_012.materials.append(mat_inner_001)
me_circle_012.materials.append(mat_rim_001)
me_circle_012.use_remesh_fix_poles = True
me_circle_012.use_remesh_preserve_attributes = False
me_circle_012.update()
me_circle_013 = bpy.data.meshes.new('Circle.013')
me_circle_013.from_pydata([(0.7071, 0.7071, 0.0), (0.5556, 0.8315, 0.0), (0.8088, 0.7716, 0.0), (0.6355, 0.9138, 0.0), (0.7071, 0.7071, 0.1477), (0.5556, 0.8315, 0.1477), (0.8088, 0.7716, 0.1477), (0.6355, 0.9138, 0.1477)], [], [(1, 0, 4, 5), (5, 4, 6, 7), (2, 3, 7, 6), (2, 0, 3), (0, 1, 3)])
me_circle_013.polygons.foreach_set('material_index', [1, 1, 1, 0, 0])
_uv = me_circle_013.uv_layers.new(name='UVMap')
_uv.uv.foreach_set('vector', [0.2035, 0.681, 0.2429, 0.731, 0.2053, 0.7671, 0.1598, 0.7092, 0.1598, 0.7092, 0.2053, 0.7671, 0.1802, 0.8047, 0.1283, 0.7385, 0.1372, 0.8462, 0.07826, 0.771, 0.1283, 0.7385, 0.1802, 0.8047, 0.0, 0.0, 0.0, 0.0, 0.0, 0.0, 0.0, 0.0, 0.0, 0.0, 0.0, 0.0])
me_circle_013.materials.append(mat_inner_001)
me_circle_013.materials.append(mat_rim_001)
me_circle_013.use_remesh_fix_poles = True
me_circle_013.use_remesh_preserve_attributes = False
me_circle_013.update()
me_circle_014 = bpy.data.meshes.new('Circle.014')
me_circle_014.from_pydata([(0.5556, 0.8315, 0.0), (0.3827, 0.9239, 0.0), (0.6355, 0.9138, 0.0), (0.4377, 1.02, 0.0), (0.5556, 0.8315, 0.1477), (0.3827, 0.9239, 0.1477), (0.6355, 0.9138, 0.1477), (0.4377, 1.02, 0.1477)], [], [(1, 0, 4, 5), (5, 4, 6, 7), (2, 3, 7, 6), (3, 2, 0), (1, 3, 0)])
me_circle_014.polygons.foreach_set('material_index', [1, 1, 1, 0, 0])
_uv = me_circle_014.uv_layers.new(name='UVMap')
_uv.uv.foreach_set('vector', [0.1744, 0.6244, 0.2035, 0.681, 0.1598, 0.7092, 0.1262, 0.6437, 0.1262, 0.6437, 0.1598, 0.7092, 0.1283, 0.7385, 0.0901, 0.6638, 0.07826, 0.771, 0.03494, 0.6861, 0.0901, 0.6638, 0.1283, 0.7385, 0.0, 0.0, 0.0, 0.0, 0.0, 0.0, 0.0, 0.0, 0.0, 0.0, 0.0, 0.0])
me_circle_014.materials.append(mat_inner_001)
me_circle_014.materials.append(mat_rim_001)
me_circle_014.use_remesh_fix_poles = True
me_circle_014.use_remesh_preserve_attributes = False
me_circle_014.update()
me_circle_035 = bpy.data.meshes.new('Circle.035')
me_circle_035.from_pydata([(-0.9808, -0.1951, 0.0), (-0.9239, -0.3827, 0.0), (-0.8315, -0.5556, 0.0), (-0.7071, -0.7071, 0.0), (0.101, -0.101, -0.0984), (-0.101, -0.101, -0.0984), (-0.7071, -0.7071, 0.0), (0.101, -0.101, -0.0984), (-0.07766, -0.7071, 0.0)], [], [(1, 2, 3, 4, 5, 0), (7, 6, 8)])
_uv = me_circle_035.uv_layers.new(name='UVMap')
_uv.uv.foreach_set('vector', [0.5952, 0.1879, 0.6545, 0.2129, 0.7276, 0.2354, 0.5194, 0.5361, 0.5173, 0.4649, 0.5343, 0.1719, 0.5194, 0.5361, 0.7276, 0.2354, 0.7222, 0.4729])
me_circle_035.materials.append(mat_inner_003)
me_circle_035.materials.append(mat_rim_003)
me_circle_035.materials.append(mat_inner_002)
me_circle_035.use_remesh_fix_poles = True
me_circle_035.use_remesh_preserve_attributes = False
me_circle_035.update()
me_circle_030 = bpy.data.meshes.new('Circle.030')
me_circle_030.from_pydata([(0.9808, 0.1951, 0.0), (0.9239, 0.3827, 0.0), (0.8315, 0.5556, 0.0), (0.7071, 0.7071, 0.0), (0.5556, 0.8315, 0.0), (0.3827, 0.9239, 0.0), (0.1951, 0.9808, 0.0), (0.101, 0.101, -0.0984), (0.1236, 0.9878, 0.0), (0.6355, 0.7659, 0.0), (1.093, 0.2677, 0.0), (1.036, 0.4553, 0.0), (0.944, 0.6282, 0.0), (0.8197, 0.7797, 0.0), (0.6681, 0.9041, 0.0), (0.4952, 0.9965, 0.0), (0.3076, 1.053, 0.0), (0.2361, 1.06, 0.0), (0.748, 0.8385, 0.0)], [], [(8, 7, 5, 6), (9, 7, 2, 3), (2, 7, 0, 1), (5, 7, 9, 4), (4, 9, 18, 14), (6, 5, 15, 16), (9, 3, 13, 18), (2, 1, 11, 12), (8, 6, 16, 17), (5, 4, 14, 15), (3, 2, 12, 13), (1, 0, 10, 11)])
_uv = me_circle_030.uv_layers.new(name='UVMap')
_uv.uv.foreach_set('vector', [0.1543, 0.5402, 0.4488, 0.5353, 0.1744, 0.6244, 0.1565, 0.5634, 0.2243, 0.7074, 0.4488, 0.5353, 0.2911, 0.7727, 0.2429, 0.731, 0.2911, 0.7727, 0.4488, 0.5353, 0.4068, 0.8247, 0.3464, 0.8043, 0.1744, 0.6244, 0.4488, 0.5353, 0.2243, 0.7074, 0.2035, 0.681, 0.2035, 0.681, 0.2243, 0.7074, 0.2243, 0.7074, 0.2035, 0.681, 0.1565, 0.5634, 0.1744, 0.6244, 0.1744, 0.6244, 0.1565, 0.5634, 0.2243, 0.7074, 0.2429, 0.731, 0.2429, 0.731, 0.2243, 0.7074, 0.2911, 0.7727, 0.3464, 0.8043, 0.3464, 0.8043, 0.2911, 0.7727, 0.1543, 0.5402, 0.1565, 0.5634, 0.1565, 0.5634, 0.1543, 0.5402, 0.1744, 0.6244, 0.2035, 0.681, 0.2035, 0.681, 0.1744, 0.6244, 0.2429, 0.731, 0.2911, 0.7727, 0.2911, 0.7727, 0.2429, 0.731, 0.3464, 0.8043, 0.4068, 0.8247, 0.4068, 0.8247, 0.3464, 0.8043])
me_circle_030.materials.append(mat_inner_003)
me_circle_030.materials.append(mat_rim_003)
me_circle_030.materials.append(mat_inner_002)
me_circle_030.use_remesh_fix_poles = True
me_circle_030.use_remesh_preserve_attributes = False
me_circle_030.update()
me_circle_038 = bpy.data.meshes.new('Circle.038')
me_circle_038.from_pydata([(0.7071, -0.7071, 0.0), (-0.07766, -0.7071, 0.0), (0.3655, -0.3655, -0.05546), (0.4858, -0.7071, 0.0), (0.3655, -0.4122, -0.343), (0.7071, -0.7538, -0.2876), (0.4858, -0.7538, -0.2876), (-0.07766, -0.7538, -0.2876)], [], [(2, 0, 3), (3, 1, 2), (4, 6, 5), (6, 4, 7), (0, 2, 4, 5), (2, 1, 7, 4), (1, 3, 6, 7), (3, 0, 5, 6)])
_uv = me_circle_038.uv_layers.new(name='UVMap')
_uv.uv.foreach_set('vector', [0.605, 0.6378, 0.7156, 0.7691, 0.7174, 0.6856, 0.7174, 0.6856, 0.7222, 0.4729, 0.605, 0.6378, 0.605, 0.6378, 0.7174, 0.6856, 0.7156, 0.7691, 0.7174, 0.6856, 0.605, 0.6378, 0.7222, 0.4729, 0.7156, 0.7691, 0.605, 0.6378, 0.605, 0.6378, 0.7156, 0.7691, 0.605, 0.6378, 0.7222, 0.4729, 0.7222, 0.4729, 0.605, 0.6378, 0.7222, 0.4729, 0.7174, 0.6856, 0.7174, 0.6856, 0.7222, 0.4729, 0.7174, 0.6856, 0.7156, 0.7691, 0.7156, 0.7691, 0.7174, 0.6856])
me_circle_038.materials.append(mat_inner_003)
me_circle_038.materials.append(mat_rim_003)
me_circle_038.materials.append(mat_inner_002)
me_circle_038.use_remesh_fix_poles = True
me_circle_038.use_remesh_preserve_attributes = False
me_circle_038.update()
me_circle_039 = bpy.data.meshes.new('Circle.039')
me_circle_039.from_pydata([(0.101, -0.101, -0.0984), (-0.07766, -0.7071, 0.0), (0.3655, -0.3655, -0.05546), (0.101, -0.1464, -0.3777), (-0.07766, -0.7524, -0.2793), (0.3655, -0.4108, -0.3347)], [], [(1, 0, 2), (4, 5, 3), (1, 2, 5, 4), (2, 0, 3, 5), (0, 1, 4, 3)])
_uv = me_circle_039.uv_layers.new(name='UVMap')
_uv.uv.foreach_set('vector', [0.7222, 0.4729, 0.5194, 0.5361, 0.605, 0.6378, 0.7222, 0.4729, 0.605, 0.6378, 0.5194, 0.5361, 0.7222, 0.4729, 0.605, 0.6378, 0.605, 0.6378, 0.7222, 0.4729, 0.605, 0.6378, 0.5194, 0.5361, 0.5194, 0.5361, 0.605, 0.6378, 0.5194, 0.5361, 0.7222, 0.4729, 0.7222, 0.4729, 0.5194, 0.5361])
me_circle_039.materials.append(mat_inner_003)
me_circle_039.materials.append(mat_rim_003)
me_circle_039.materials.append(mat_inner_002)
me_circle_039.use_remesh_fix_poles = True
me_circle_039.use_remesh_preserve_attributes = False
me_circle_039.update()
me_circle_018 = bpy.data.meshes.new('Circle.018')
me_circle_018.from_pydata([(-1.0, -4.371e-08, 0.0), (-0.9808, -0.1951, 0.0), (-1.144, -0.03724, 0.0), (-1.122, -0.2604, 0.0), (-1.0, -4.371e-08, 0.1477), (-0.9808, -0.1951, 0.1477), (-1.144, -0.03724, 0.1477), (-1.122, -0.2604, 0.1477), (-0.9808, -0.1951, 0.0), (-0.9239, -0.3827, 0.0), (-1.122, -0.2604, 0.0), (-1.057, -0.475, 0.0), (-0.9808, -0.1951, 0.1477), (-0.9239, -0.3827, 0.1477), (-1.122, -0.2604, 0.1477), (-1.057, -0.475, 0.1477)], [], [(5, 4, 6, 7), (1, 0, 4, 5), (2, 3, 7, 6), (2, 0, 1), (3, 2, 1), (13, 12, 14, 15), (9, 8, 12, 13), (10, 11, 15, 14), (10, 8, 9), (11, 10, 9)])
me_circle_018.polygons.foreach_set('material_index', [1, 1, 1, 0, 0, 1, 1, 1, 0, 0])
_uv = me_circle_018.uv_layers.new(name='UVMap')
_uv.uv.foreach_set('vector', [0.543, 0.1211, 0.4699, 0.1153, 0.4832, 0.06074, 0.567, 0.06848, 0.5343, 0.1719, 0.471, 0.1676, 0.4699, 0.1153, 0.543, 0.1211, 0.4823, 8.817e-05, 0.5793, 0.01003, 0.567, 0.06848, 0.4832, 0.06074, 0.0, 0.0, 0.0, 0.0, 0.0, 0.0, 0.0, 0.0, 0.0, 0.0, 0.0, 0.0, 0.6115, 0.1401, 0.543, 0.1211, 0.567, 0.06848, 0.644, 0.09305, 0.5952, 0.1879, 0.5343, 0.1719, 0.543, 0.1211, 0.6115, 0.1401, 0.5793, 0.01003, 0.6699, 0.04232, 0.644, 0.09305, 0.567, 0.06848, 0.0, 0.0, 0.0, 0.0, 0.0, 0.0, 0.0, 0.0, 0.0, 0.0, 0.0, 0.0])
me_circle_018.materials.append(mat_inner_001)
me_circle_018.materials.append(mat_rim_001)
me_circle_018.use_remesh_fix_poles = True
me_circle_018.use_remesh_preserve_attributes = False
me_circle_018.update()
me_circle_021 = bpy.data.meshes.new('Circle.021')
me_circle_021.from_pydata([(-0.7071, 0.7071, 0.0), (-0.8315, 0.5556, 0.0), (-0.9511, 0.5982, 0.0), (-0.8088, 0.7716, 0.0), (-0.7071, 0.7071, 0.1477), (-0.8315, 0.5556, 0.1477), (-0.9511, 0.5982, 0.1477), (-0.8088, 0.7716, 0.1477), (-0.8315, 0.5556, 0.0), (-0.9239, 0.3827, 0.0), (-1.057, 0.4005, 0.0), (-0.9511, 0.5982, 0.0), (-0.8315, 0.5556, 0.1477), (-0.9239, 0.3827, 0.1477), (-1.057, 0.4005, 0.1477), (-0.9511, 0.5982, 0.1477)], [], [(1, 0, 4, 5), (3, 2, 6, 7), (5, 4, 7, 6), (0, 1, 3), (1, 2, 3), (9, 8, 12, 13), (13, 12, 15, 14), (11, 10, 14, 15), (8, 9, 11), (9, 10, 11)])
me_circle_021.polygons.foreach_set('material_index', [1, 1, 1, 0, 0, 1, 1, 1, 0, 0])
_uv = me_circle_021.uv_layers.new(name='UVMap')
_uv.uv.foreach_set('vector', [0.2914, 0.227, 0.2429, 0.2687, 0.205, 0.2326, 0.2612, 0.1842, 0.1356, 0.1537, 0.2084, 0.09019, 0.2439, 0.1393, 0.1797, 0.1948, 0.2612, 0.1842, 0.205, 0.2326, 0.1797, 0.1948, 0.2439, 0.1393, 0.0, 0.0, 0.0, 0.0, 0.0, 0.0, 0.0, 0.0, 0.0, 0.0, 0.0, 0.0, 0.3471, 0.1954, 0.2914, 0.227, 0.2612, 0.1842, 0.3258, 0.1475, 0.3258, 0.1475, 0.2612, 0.1842, 0.2439, 0.1393, 0.3178, 0.09721, 0.2084, 0.09019, 0.2926, 0.04193, 0.3178, 0.09721, 0.2439, 0.1393, 0.0, 0.0, 0.0, 0.0, 0.0, 0.0, 0.0, 0.0, 0.0, 0.0, 0.0, 0.0])
me_circle_021.materials.append(mat_inner_001)
me_circle_021.materials.append(mat_rim_001)
me_circle_021.use_remesh_fix_poles = True
me_circle_021.use_remesh_preserve_attributes = False
me_circle_021.update()
me_circle_023 = bpy.data.meshes.new('Circle.023')
me_circle_023.from_pydata([(-0.3827, 0.9239, 0.0), (-0.5556, 0.8315, 0.0), (-0.6355, 0.9138, 0.0), (-0.4377, 1.02, 0.0), (-0.3827, 0.9239, 0.1477), (-0.5556, 0.8315, 0.1477), (-0.6355, 0.9138, 0.1477), (-0.4377, 1.02, 0.1477), (-0.5556, 0.8315, 0.0), (-0.7071, 0.7071, 0.0), (-0.8088, 0.7716, 0.0), (-0.6355, 0.9138, 0.0), (-0.5556, 0.8315, 0.1477), (-0.7071, 0.7071, 0.1477), (-0.8088, 0.7716, 0.1477), (-0.6355, 0.9138, 0.1477)], [], [(3, 2, 6, 7), (1, 0, 4, 5), (5, 4, 7, 6), (2, 3, 1), (3, 0, 1), (9, 8, 12, 13), (11, 10, 14, 15), (13, 12, 15, 14), (8, 9, 11), (9, 10, 11)])
me_circle_023.polygons.foreach_set('material_index', [1, 1, 1, 0, 0, 1, 1, 1, 0, 0])
_uv = me_circle_023.uv_layers.new(name='UVMap')
_uv.uv.foreach_set('vector', [0.0338, 0.3154, 0.0767, 0.2298, 0.1277, 0.2615, 0.08961, 0.3366, 0.2034, 0.319, 0.1742, 0.3757, 0.1259, 0.3566, 0.1594, 0.2909, 0.1594, 0.2909, 0.1259, 0.3566, 0.08961, 0.3366, 0.1277, 0.2615, 0.0, 0.0, 0.0, 0.0, 0.0, 0.0, 0.0, 0.0, 0.0, 0.0, 0.0, 0.0, 0.2429, 0.2687, 0.2034, 0.319, 0.1594, 0.2909, 0.205, 0.2326, 0.0767, 0.2298, 0.1356, 0.1537, 0.1797, 0.1948, 0.1277, 0.2615, 0.205, 0.2326, 0.1594, 0.2909, 0.1277, 0.2615, 0.1797, 0.1948, 0.0, 0.0, 0.0, 0.0, 0.0, 0.0, 0.0, 0.0, 0.0, 0.0, 0.0, 0.0])
me_circle_023.materials.append(mat_inner_001)
me_circle_023.materials.append(mat_rim_001)
me_circle_023.use_remesh_fix_poles = True
me_circle_023.use_remesh_preserve_attributes = False
me_circle_023.update()
me_circle_024 = bpy.data.meshes.new('Circle.024')
me_circle_024.from_pydata([(-0.1951, 0.9808, 0.0), (-0.3827, 0.9239, 0.0), (-0.4377, 1.02, 0.0), (-0.2232, 1.085, 0.0), (-0.1951, 0.9808, 0.1477), (-0.3827, 0.9239, 0.1477), (-0.4377, 1.02, 0.1477), (-0.2232, 1.085, 0.1477)], [], [(3, 2, 6, 7), (1, 0, 4, 5), (5, 4, 7, 6), (2, 3, 1), (3, 0, 1)])
me_circle_024.polygons.foreach_set('material_index', [1, 1, 1, 0, 0])
_uv = me_circle_024.uv_layers.new(name='UVMap')
_uv.uv.foreach_set('vector', [0.00815, 0.407, 0.0338, 0.3154, 0.08961, 0.3366, 0.06659, 0.4172, 0.1742, 0.3757, 0.1564, 0.4368, 0.1054, 0.4273, 0.1259, 0.3566, 0.1259, 0.3566, 0.1054, 0.4273, 0.06659, 0.4172, 0.08961, 0.3366, 0.0, 0.0, 0.0, 0.0, 0.0, 0.0, 0.0, 0.0, 0.0, 0.0, 0.0, 0.0])
me_circle_024.materials.append(mat_inner_001)
me_circle_024.materials.append(mat_rim_001)
me_circle_024.use_remesh_fix_poles = True
me_circle_024.use_remesh_preserve_attributes = False
me_circle_024.update()
me_circle_025 = bpy.data.meshes.new('Circle.025')
me_circle_025.from_pydata([(0.0, 1.0, 0.0), (-0.1951, 0.9808, 0.0), (-0.2232, 1.085, 0.0), (1.226e-10, 1.107, 0.0), (-0.1951, 0.9808, 0.1477), (0.0, 1.0, 0.1477), (-0.2232, 1.085, 0.1477), (1.226e-10, 1.107, 0.1477)], [], [(3, 2, 6, 7), (1, 0, 5, 4), (4, 5, 7, 6), (2, 3, 1), (3, 0, 1)])
me_circle_025.polygons.foreach_set('material_index', [1, 1, 1, 0, 0])
_uv = me_circle_025.uv_layers.new(name='UVMap')
_uv.uv.foreach_set('vector', [8.817e-05, 0.5009, 0.00815, 0.407, 0.06659, 0.4172, 0.05938, 0.5003, 0.1564, 0.4368, 0.1505, 0.5001, 0.09839, 0.5003, 0.1054, 0.4273, 0.1054, 0.4273, 0.09839, 0.5003, 0.05938, 0.5003, 0.06659, 0.4172, 0.0, 0.0, 0.0, 0.0, 0.0, 0.0, 0.0, 0.0, 0.0, 0.0, 0.0, 0.0])
me_circle_025.materials.append(mat_inner_001)
me_circle_025.materials.append(mat_rim_001)
me_circle_025.use_remesh_fix_poles = True
me_circle_025.use_remesh_preserve_attributes = False
me_circle_025.update()
me_circle_019 = bpy.data.meshes.new('Circle.019')
me_circle_019.from_pydata([(-0.9808, 0.1951, 0.0), (-1.0, -4.371e-08, 0.0), (-1.122, 0.1859, 0.0), (-1.144, -0.03724, 0.0), (-0.9808, 0.1951, 0.1477), (-1.0, -4.371e-08, 0.1477), (-1.122, 0.1859, 0.1477), (-1.144, -0.03724, 0.1477), (-0.9239, 0.3827, 0.0), (-0.9808, 0.1951, 0.0), (-1.057, 0.4005, 0.0), (-1.122, 0.1859, 0.0), (-0.9239, 0.3827, 0.1477), (-0.9808, 0.1951, 0.1477), (-1.122, 0.1859, 0.1477), (-1.057, 0.4005, 0.1477)], [], [(5, 4, 6, 7), (1, 0, 4, 5), (2, 3, 7, 6), (2, 0, 1), (3, 2, 1), (13, 12, 15, 14), (9, 8, 12, 13), (10, 11, 14, 15), (9, 11, 10), (8, 9, 10)])
me_circle_019.polygons.foreach_set('material_index', [1, 1, 1, 0, 0, 1, 1, 1, 0, 0])
_uv = me_circle_019.uv_layers.new(name='UVMap')
_uv.uv.foreach_set('vector', [0.4699, 0.1153, 0.3963, 0.1242, 0.3987, 0.07057, 0.4832, 0.06074, 0.471, 0.1676, 0.4078, 0.1753, 0.3963, 0.1242, 0.4699, 0.1153, 0.3852, 0.01126, 0.4823, 8.817e-05, 0.4832, 0.06074, 0.3987, 0.07057, 0.0, 0.0, 0.0, 0.0, 0.0, 0.0, 0.0, 0.0, 0.0, 0.0, 0.0, 0.0, 0.3963, 0.1242, 0.3258, 0.1475, 0.3178, 0.09721, 0.3987, 0.07057, 0.4078, 0.1753, 0.3471, 0.1954, 0.3258, 0.1475, 0.3963, 0.1242, 0.2926, 0.04193, 0.3852, 0.01126, 0.3987, 0.07057, 0.3178, 0.09721, 0.0, 0.0, 0.0, 0.0, 0.0, 0.0, 0.0, 0.0, 0.0, 0.0, 0.0, 0.0])
me_circle_019.materials.append(mat_inner_001)
me_circle_019.materials.append(mat_rim_001)
me_circle_019.use_remesh_fix_poles = True
me_circle_019.use_remesh_preserve_attributes = False
me_circle_019.update()
me_circle_029 = bpy.data.meshes.new('Circle.029')
me_circle_029.from_pydata([(0.0, 1.0, 0.0), (-0.1951, 0.9808, 0.0), (-0.3827, 0.9239, 0.0), (-0.5556, 0.8315, 0.0), (-0.7071, 0.7071, 0.0), (-0.101, 0.101, -0.0984), (0.101, 0.101, -0.0984), (0.1236, 0.9878, 0.0)], [], [(1, 2, 3, 4, 5, 6, 7, 0)])
_uv = me_circle_029.uv_layers.new(name='UVMap')
_uv.uv.foreach_set('vector', [0.1564, 0.4368, 0.1742, 0.3757, 0.2034, 0.319, 0.2429, 0.2687, 0.4484, 0.4664, 0.4488, 0.5353, 0.1543, 0.5402, 0.1505, 0.5001])
me_circle_029.materials.append(mat_inner_003)
me_circle_029.materials.append(mat_rim_003)
me_circle_029.materials.append(mat_inner_002)
me_circle_029.use_remesh_fix_poles = True
me_circle_029.use_remesh_preserve_attributes = False
me_circle_029.update()
me_circle_028 = bpy.data.meshes.new('Circle.028')
me_circle_028.from_pydata([(-0.7071, 0.7071, 0.0), (-0.8315, 0.5556, 0.0), (-0.9239, 0.3827, 0.0), (-0.9808, 0.1951, 0.0), (-1.0, -4.371e-08, 0.0), (-0.9808, -0.1951, 0.0), (-0.101, 0.101, -0.0984), (-0.101, -0.101, -0.0984)], [], [(6, 0, 1, 2, 3, 4, 5, 7)])
_uv = me_circle_028.uv_layers.new(name='UVMap')
_uv.uv.foreach_set('vector', [0.4484, 0.4664, 0.2429, 0.2687, 0.2914, 0.227, 0.3471, 0.1954, 0.4078, 0.1753, 0.471, 0.1676, 0.5343, 0.1719, 0.5173, 0.4649])
me_circle_028.materials.append(mat_inner_003)
me_circle_028.materials.append(mat_rim_003)
me_circle_028.materials.append(mat_inner_002)
me_circle_028.use_remesh_fix_poles = True
me_circle_028.use_remesh_preserve_attributes = False
me_circle_028.update()
me_cube_002 = bpy.data.meshes.new('Cube.002')
me_cube_002.from_pydata([(-11.47, -1.04, -1.0), (-11.47, -1.04, 1.0), (-11.47, 0.9598, -1.0), (-11.47, 0.9598, 1.0), (-9.468, -1.04, -1.0), (-9.468, -1.04, 1.0), (-9.468, 0.9598, -1.0), (-9.468, 0.9598, 1.0)], [], [(0, 1, 3, 2), (2, 3, 7, 6), (6, 7, 5, 4), (4, 5, 1, 0), (2, 6, 4, 0), (7, 3, 1, 5)])
_uv = me_cube_002.uv_layers.new(name='UVMap')
_uv.uv.foreach_set('vector', [0.375, 0.0, 0.625, 0.0, 0.625, 0.25, 0.375, 0.25, 0.375, 0.25, 0.625, 0.25, 0.625, 0.5, 0.375, 0.5, 0.375, 0.5, 0.625, 0.5, 0.625, 0.75, 0.375, 0.75, 0.375, 0.75, 0.625, 0.75, 0.625, 1.0, 0.375, 1.0, 0.125, 0.5, 0.375, 0.5, 0.375, 0.75, 0.125, 0.75, 0.625, 0.5, 0.875, 0.5, 0.875, 0.75, 0.625, 0.75])
me_cube_002.use_remesh_fix_poles = True
me_cube_002.use_remesh_preserve_attributes = False
me_cube_002.update()
me_cube_003 = bpy.data.meshes.new('Cube.003')
me_cube_003.from_pydata([(11.47, -1.04, -1.0), (11.47, -1.04, 1.0), (11.47, 0.9598, -1.0), (11.47, 0.9598, 1.0), (9.468, -1.04, -1.0), (9.468, -1.04, 1.0), (9.468, 0.9598, -1.0), (9.468, 0.9598, 1.0)], [], [(0, 2, 3, 1), (2, 6, 7, 3), (6, 4, 5, 7), (4, 0, 1, 5), (2, 0, 4, 6), (7, 5, 1, 3)])
_uv = me_cube_003.uv_layers.new(name='UVMap')
_uv.uv.foreach_set('vector', [0.375, 0.0, 0.375, 0.25, 0.625, 0.25, 0.625, 0.0, 0.375, 0.25, 0.375, 0.5, 0.625, 0.5, 0.625, 0.25, 0.375, 0.5, 0.375, 0.75, 0.625, 0.75, 0.625, 0.5, 0.375, 0.75, 0.375, 1.0, 0.625, 1.0, 0.625, 0.75, 0.125, 0.5, 0.125, 0.75, 0.375, 0.75, 0.375, 0.5, 0.625, 0.5, 0.625, 0.75, 0.875, 0.75, 0.875, 0.5])
me_cube_003.use_remesh_fix_poles = True
me_cube_003.use_remesh_preserve_attributes = False
me_cube_003.update()
me_cube_004 = bpy.data.meshes.new('Cube.004')
me_cube_004.from_pydata([(-9.468, -1.04, -1.0), (-9.468, 0.9598, -1.0), (9.468, -1.04, -1.0), (9.468, 0.9598, -1.0), (-9.468, -1.04, -1.909), (-9.468, 0.9598, -1.909), (9.468, -1.04, -1.909), (9.468, 0.9598, -1.909)], [], [(0, 1, 3, 2), (4, 6, 7, 5), (0, 2, 6, 4), (1, 0, 4, 5), (3, 1, 5, 7), (2, 3, 7, 6)])
_uv = me_cube_004.uv_layers.new(name='UVMap')
_uv.uv.foreach_set('vector', [0.375, 0.75, 0.375, 0.5, 0.375, 0.5, 0.375, 0.75, 0.375, 0.75, 0.375, 0.75, 0.375, 0.5, 0.375, 0.5, 0.375, 0.75, 0.375, 0.75, 0.375, 0.75, 0.375, 0.75, 0.375, 0.5, 0.375, 0.75, 0.375, 0.75, 0.375, 0.5, 0.375, 0.5, 0.375, 0.5, 0.375, 0.5, 0.375, 0.5, 0.375, 0.75, 0.375, 0.5, 0.375, 0.5, 0.375, 0.75])
me_cube_004.use_remesh_fix_poles = True
me_cube_004.use_remesh_preserve_attributes = False
me_cube_004.update()
me_cube_006 = bpy.data.meshes.new('Cube.006')
me_cube_006.from_pydata([(-1.984, -1.42, -1.041), (-1.984, 1.31, -1.041), (1.984, -1.42, -1.041), (1.984, 1.31, -1.041), (1.984, 1.31, -0.2), (1.984, -1.42, -0.2), (-1.984, 1.31, -0.2), (-1.984, -1.42, -0.2), (-1.984, -1.079, -1.041), (-1.984, -0.7375, -1.041), (-1.984, -0.3962, -1.041), (-1.984, -0.05483, -1.041), (-1.984, 0.2865, -1.041), (-1.984, 0.6278, -1.041), (-1.984, 0.9691, -1.041), (1.984, -1.079, -1.041), (1.984, -0.7375, -1.041), (1.984, -0.3962, -1.041), (1.984, -0.05483, -1.041), (1.984, 0.2865, -1.041), (1.984, 0.6278, -1.041), (1.984, 0.9691, -1.041), (1.984, -1.079, -0.09462), (1.984, -0.7375, 0.175), (1.984, -0.3962, 0.4526), (1.984, -0.05483, 0.5802), (1.984, 0.2865, 0.4526), (1.984, 0.6278, 0.175), (1.984, 0.9691, -0.09462), (-1.984, 0.9691, -0.09462), (-1.984, 0.6278, 0.175), (-1.984, 0.2865, 0.4526), (-1.984, -0.05483, 0.5802), (-1.984, -0.3962, 0.4526), (-1.984, -0.7375, 0.175), (-1.984, -1.079, -0.09462), (-1.984, 2.31, -0.2), (-1.984, 2.31, -1.041), (1.984, 2.31, -0.2), (1.984, 2.31, -1.041), (-1.984, -2.42, -0.2), (-1.984, -2.42, -1.041), (1.984, -2.42, -0.2), (1.984, -2.42, -1.041)], [], [(28, 4, 6, 29), (8, 15, 2, 0), (4, 3, 39, 38), (5, 42, 43, 2), (1, 3, 21, 14), (14, 21, 20, 13), (13, 20, 19, 12), (12, 19, 18, 11), (11, 18, 17, 10), (10, 17, 16, 9), (9, 16, 15, 8), (5, 22, 35, 7), (22, 23, 34, 35), (23, 24, 33, 34), (24, 25, 32, 33), (25, 26, 31, 32), (26, 27, 30, 31), (27, 28, 29, 30), (1, 14, 13, 12, 11, 10, 9, 8, 0, 7, 35, 34, 33, 32, 31, 30, 29, 6), (3, 4, 28, 27, 26, 25, 24, 23, 22, 5, 2, 15, 16, 17, 18, 19, 20, 21), (39, 37, 36, 38), (6, 4, 38, 36), (1, 6, 36, 37), (3, 1, 37, 39), (43, 42, 40, 41), (7, 40, 42, 5), (0, 41, 40, 7), (2, 43, 41, 0)])
_uv = me_cube_006.uv_layers.new(name='UVMap')
_uv.uv.foreach_set('vector', [0.1058, 0.1264, 0.1058, 0.1307, 0.1057, 0.06251, 0.1057, 0.05825, 0.1057, 0.05825, 0.1058, 0.09233, 0.1058, 0.09091, 0.1057, 0.05683, 0.1058, 0.1307, 0.1058, 0.1023, 0.1058, 0.1023, 0.1058, 0.1307, 0.1058, 0.09659, 0.1058, 0.09659, 0.1058, 0.09091, 0.1058, 0.09091, 0.1057, 0.06819, 0.1058, 0.1023, 0.1058, 0.1009, 0.1057, 0.06677, 0.1057, 0.06677, 0.1058, 0.1009, 0.1058, 0.09943, 0.1057, 0.06535, 0.1057, 0.06535, 0.1058, 0.09943, 0.1058, 0.09801, 0.1057, 0.06393, 0.1057, 0.06393, 0.1058, 0.09801, 0.1058, 0.09659, 0.1057, 0.06251, 0.1057, 0.06251, 0.1058, 0.09659, 0.1058, 0.09517, 0.1057, 0.06109, 0.1057, 0.06109, 0.1058, 0.09517, 0.1058, 0.09375, 0.1057, 0.05967, 0.1057, 0.05967, 0.1058, 0.09375, 0.1058, 0.09233, 0.1057, 0.05825, 0.1058, 0.09659, 0.1058, 0.1009, 0.1057, 0.03269, 0.1057, 0.02843, 0.1058, 0.1009, 0.1058, 0.1051, 0.1057, 0.03695, 0.1057, 0.03269, 0.1058, 0.1051, 0.1058, 0.1094, 0.1057, 0.04121, 0.1057, 0.03695, 0.1058, 0.1094, 0.1058, 0.1136, 0.1057, 0.04547, 0.1057, 0.04121, 0.1058, 0.1136, 0.1058, 0.1179, 0.1057, 0.04973, 0.1057, 0.04547, 0.1058, 0.1179, 0.1058, 0.1222, 0.1057, 0.05399, 0.1057, 0.04973, 0.1058, 0.1222, 0.1058, 0.1264, 0.1057, 0.05825, 0.1057, 0.05399, 0.1057, 0.06819, 0.1057, 0.06677, 0.1057, 0.06535, 0.1057, 0.06393, 0.1057, 0.06251, 0.1057, 0.06109, 0.1057, 0.05967, 0.1057, 0.05825, 0.1057, 0.05683, 0.1057, 0.02843, 0.1057, 0.03269, 0.1057, 0.03695, 0.1057, 0.04121, 0.1057, 0.04547, 0.1057, 0.04973, 0.1057, 0.05399, 0.1057, 0.05825, 0.1057, 0.06251, 0.1058, 0.1023, 0.1058, 0.1307, 0.1058, 0.1264, 0.1058, 0.1222, 0.1058, 0.1179, 0.1058, 0.1136, 0.1058, 0.1094, 0.1058, 0.1051, 0.1058, 0.1009, 0.1058, 0.09659, 0.1058, 0.09091, 0.1058, 0.09233, 0.1058, 0.09375, 0.1058, 0.09517, 0.1058, 0.09659, 0.1058, 0.09801, 0.1058, 0.09943, 0.1058, 0.1009, 0.1058, 0.1023, 0.1057, 0.06819, 0.1057, 0.06251, 0.1058, 0.1307, 0.1057, 0.06251, 0.1058, 0.1307, 0.1058, 0.1307, 0.1057, 0.06251, 0.1057, 0.06819, 0.1057, 0.06251, 0.1057, 0.06251, 0.1057, 0.06819, 0.1058, 0.1023, 0.1057, 0.06819, 0.1057, 0.06819, 0.1058, 0.1023, 0.1058, 0.09091, 0.1058, 0.09659, 0.1057, 0.02843, 0.1057, 0.05683, 0.1057, 0.02843, 0.1057, 0.02843, 0.1058, 0.09659, 0.1058, 0.09659, 0.1057, 0.05683, 0.1057, 0.05683, 0.1057, 0.02843, 0.1057, 0.02843, 0.1058, 0.09091, 0.1058, 0.09091, 0.1057, 0.05683, 0.1057, 0.05683])
me_cube_006.use_remesh_fix_poles = True
me_cube_006.use_remesh_preserve_attributes = False
me_cube_006.update()

# ---- objects
ob_circle = bpy.data.objects.new('Circle', me_circle_026)
ob_straight = bpy.data.objects.new('Straight', me_cube_001)
ob_bump = bpy.data.objects.new('Bump', me_cube_005)
ob_steep = bpy.data.objects.new('Steep', me_cube_009)
ob_ucx_circle_001 = bpy.data.objects.new('UCX_Circle_001', me_circle_001)
ob_ucx_circle_002 = bpy.data.objects.new('UCX_Circle_002', me_circle_016)
ob_ucx_circle_004 = bpy.data.objects.new('UCX_Circle_004', me_circle_005)
ob_ucx_circle_005 = bpy.data.objects.new('UCX_Circle_005', me_circle_036)
ob_ucx_circle_006 = bpy.data.objects.new('UCX_Circle_006', me_circle_007)
ob_ucx_circle_007 = bpy.data.objects.new('UCX_Circle_007', me_circle_008)
ob_ucx_circle_008 = bpy.data.objects.new('UCX_Circle_008', me_circle_009)
ob_ucx_circle_009 = bpy.data.objects.new('UCX_Circle_009', me_circle_010)
ob_ucx_circle_010 = bpy.data.objects.new('UCX_Circle_010', me_circle_011)
ob_ucx_circle_011 = bpy.data.objects.new('UCX_Circle_011', me_circle_012)
ob_ucx_circle_012 = bpy.data.objects.new('UCX_Circle_012', me_circle_013)
ob_ucx_circle_013 = bpy.data.objects.new('UCX_Circle_013', me_circle_014)
ob_ucx_circle_014 = bpy.data.objects.new('UCX_Circle_014', me_circle_035)
ob_ucx_circle_015 = bpy.data.objects.new('UCX_Circle_015', me_circle_030)
ob_ucx_circle_016 = bpy.data.objects.new('UCX_Circle_016', me_circle_038)
ob_ucx_circle_017 = bpy.data.objects.new('UCX_Circle_017', me_circle_039)
ob_ucx_circle_019 = bpy.data.objects.new('UCX_Circle_019', me_circle_018)
ob_ucx_circle_021 = bpy.data.objects.new('UCX_Circle_021', me_circle_021)
ob_ucx_circle_023 = bpy.data.objects.new('UCX_Circle_023', me_circle_023)
ob_ucx_circle_024 = bpy.data.objects.new('UCX_Circle_024', me_circle_024)
ob_ucx_circle_025 = bpy.data.objects.new('UCX_Circle_025', me_circle_025)
ob_ucx_circle_027 = bpy.data.objects.new('UCX_Circle_027', me_circle_019)
ob_ucx_circle_028 = bpy.data.objects.new('UCX_Circle_028', me_circle_029)
ob_ucx_circle_029 = bpy.data.objects.new('UCX_Circle_029', me_circle_028)
ob_ubx_straight_001 = bpy.data.objects.new('UBX_Straight_001', me_cube_002)
ob_ubx_straight_002 = bpy.data.objects.new('UBX_Straight_002', me_cube_003)
ob_ubx_straight_003 = bpy.data.objects.new('UBX_Straight_003', me_cube_004)
ob_ucx_bump_001 = bpy.data.objects.new('UCX_Bump_001', me_cube_006)

# ---- transforms, parenting, visibility, modifiers, constraints
ob_circle.location = (0.0, 0.0, 0.0)
ob_circle.scale = (2.798, 2.798, 2.798)
ob_straight.location = (0.0, -1.323, 0.2107)
ob_straight.scale = (0.2095, 1.365, 0.2095)
ob_bump.location = (0.0, -1.323, 0.2107)
_vg = ob_bump.vertex_groups.new(name='Group')
ob_steep.location = (0.0, -1.323, 0.2107)
ob_steep.scale = (0.2095, 1.365, 0.2095)
ob_ucx_circle_001.location = (0.0, 0.0, 0.0)
ob_ucx_circle_001.scale = (2.798, 2.798, 2.798)
ob_ucx_circle_002.location = (0.0, 0.0, 0.0)
ob_ucx_circle_002.scale = (2.798, 2.798, 2.798)
ob_ucx_circle_004.location = (0.0, 0.0, 0.0)
ob_ucx_circle_004.scale = (2.798, 2.798, 2.798)
ob_ucx_circle_005.location = (0.0, 0.0, 0.0)
ob_ucx_circle_005.scale = (2.798, 2.798, 2.798)
ob_ucx_circle_006.location = (0.0, 0.0, 0.0)
ob_ucx_circle_006.scale = (2.798, 2.798, 2.798)
ob_ucx_circle_007.location = (0.0, 0.0, 0.0)
ob_ucx_circle_007.scale = (2.798, 2.798, 2.798)
ob_ucx_circle_008.location = (0.0, 0.0, 0.0)
ob_ucx_circle_008.scale = (2.798, 2.798, 2.798)
ob_ucx_circle_009.location = (0.0, 0.0, 0.0)
ob_ucx_circle_009.scale = (2.798, 2.798, 2.798)
ob_ucx_circle_010.location = (0.0, 0.0, 0.0)
ob_ucx_circle_010.scale = (2.798, 2.798, 2.798)
ob_ucx_circle_011.location = (0.0, 0.0, 0.0)
ob_ucx_circle_011.scale = (2.798, 2.798, 2.798)
ob_ucx_circle_012.location = (0.0, 0.0, 0.0)
ob_ucx_circle_012.scale = (2.798, 2.798, 2.798)
ob_ucx_circle_013.location = (0.0, 0.0, 0.0)
ob_ucx_circle_013.scale = (2.798, 2.798, 2.798)
ob_ucx_circle_014.location = (0.0, 0.0, 0.0)
ob_ucx_circle_014.scale = (2.798, 2.798, 2.798)
ob_ucx_circle_015.location = (0.0, 0.0, 0.0)
ob_ucx_circle_015.scale = (2.798, 2.798, 2.798)
ob_ucx_circle_016.location = (0.0, 0.0, 0.0)
ob_ucx_circle_016.scale = (2.798, 2.798, 2.798)
ob_ucx_circle_017.location = (0.0, 0.0, 0.0)
ob_ucx_circle_017.scale = (2.798, 2.798, 2.798)
ob_ucx_circle_019.location = (0.0, 0.0, 0.0)
ob_ucx_circle_019.scale = (2.798, 2.798, 2.798)
ob_ucx_circle_021.location = (0.0, 0.0, 0.0)
ob_ucx_circle_021.scale = (2.798, 2.798, 2.798)
ob_ucx_circle_023.location = (0.0, 0.0, 0.0)
ob_ucx_circle_023.scale = (2.798, 2.798, 2.798)
ob_ucx_circle_024.location = (0.0, 0.0, 0.0)
ob_ucx_circle_024.scale = (2.798, 2.798, 2.798)
ob_ucx_circle_025.location = (0.0, 0.0, 0.0)
ob_ucx_circle_025.scale = (2.798, 2.798, 2.798)
ob_ucx_circle_027.location = (0.0, 0.0, 0.0)
ob_ucx_circle_027.scale = (2.798, 2.798, 2.798)
ob_ucx_circle_028.location = (0.0, 0.0, 0.0)
ob_ucx_circle_028.scale = (2.798, 2.798, 2.798)
ob_ucx_circle_029.location = (0.0, 0.0, 0.0)
ob_ucx_circle_029.scale = (2.798, 2.798, 2.798)
ob_ubx_straight_001.location = (0.0, -1.323, 0.2107)
ob_ubx_straight_001.scale = (0.2095, 1.365, 0.2095)
ob_ubx_straight_002.location = (0.0, -1.323, 0.2107)
ob_ubx_straight_002.scale = (0.2095, 1.365, 0.2095)
ob_ubx_straight_003.location = (0.0, -1.323, 0.2107)
ob_ubx_straight_003.scale = (0.2095, 1.365, 0.2095)
ob_ucx_bump_001.location = (0.0, -1.323, 0.2107)

# ---- collection membership
col_mesh.objects.link(ob_circle)
col_mesh.objects.link(ob_straight)
col_mesh.objects.link(ob_bump)
col_mesh.objects.link(ob_steep)
col_circle.objects.link(ob_ucx_circle_001)
col_circle.objects.link(ob_ucx_circle_002)
col_circle.objects.link(ob_ucx_circle_004)
col_circle.objects.link(ob_ucx_circle_005)
col_circle.objects.link(ob_ucx_circle_006)
col_circle.objects.link(ob_ucx_circle_007)
col_circle.objects.link(ob_ucx_circle_008)
col_circle.objects.link(ob_ucx_circle_009)
col_circle.objects.link(ob_ucx_circle_010)
col_circle.objects.link(ob_ucx_circle_011)
col_circle.objects.link(ob_ucx_circle_012)
col_circle.objects.link(ob_ucx_circle_013)
col_circle.objects.link(ob_ucx_circle_014)
col_circle.objects.link(ob_ucx_circle_015)
col_circle.objects.link(ob_ucx_circle_016)
col_circle.objects.link(ob_ucx_circle_017)
col_circle.objects.link(ob_ucx_circle_019)
col_circle.objects.link(ob_ucx_circle_021)
col_circle.objects.link(ob_ucx_circle_023)
col_circle.objects.link(ob_ucx_circle_024)
col_circle.objects.link(ob_ucx_circle_025)
col_circle.objects.link(ob_ucx_circle_027)
col_circle.objects.link(ob_ucx_circle_028)
col_circle.objects.link(ob_ucx_circle_029)
col_straight.objects.link(ob_ubx_straight_001)
col_straight.objects.link(ob_ubx_straight_002)
col_straight.objects.link(ob_ubx_straight_003)
col_bump.objects.link(ob_ucx_bump_001)

# ---- scene / render settings (as saved in the file)
scene.frame_start = 1; scene.frame_end = 250; scene.frame_set(3)
scene.render.engine = 'BLENDER_EEVEE_NEXT'
scene.cycles.use_denoising = False
scene.cycles.samples = 128
scene.cycles.sampling_pattern = 'TABULATED_SOBOL'
scene.cycles.use_adaptive_sampling = False
scene.cycles.use_light_tree = False
scene.view_settings.view_transform = 'Filmic'
bpy.context.view_layer.update()

# ---- added for rendering (the .blend has no active camera and no usable light): camera, sun
cam_auto = bpy.data.cameras.new('AutoCamera')
cam_auto.lens = 50.0
cam_auto.sensor_width = 36.0
cam_auto.clip_end = 1000.0
ob_auto_camera = bpy.data.objects.new('AutoCamera', cam_auto)
scene.collection.objects.link(ob_auto_camera)
ob_auto_camera.location = (8.94902, -11.0622, 7.30418)
ob_auto_camera.rotation_euler = (1.09748, -7.21219e-08, 0.694738)
scene.camera = ob_auto_camera
light_auto_sun = bpy.data.lights.new('AutoSun', 'SUN')
light_auto_sun.energy = 3.0
light_auto_sun.angle = 0.0523599
ob_auto_sun = bpy.data.objects.new('AutoSun', light_auto_sun)
scene.collection.objects.link(ob_auto_sun)
ob_auto_sun.rotation_euler = (0.872665, 0.174533, 0.523599)
bpy.context.view_layer.update()

